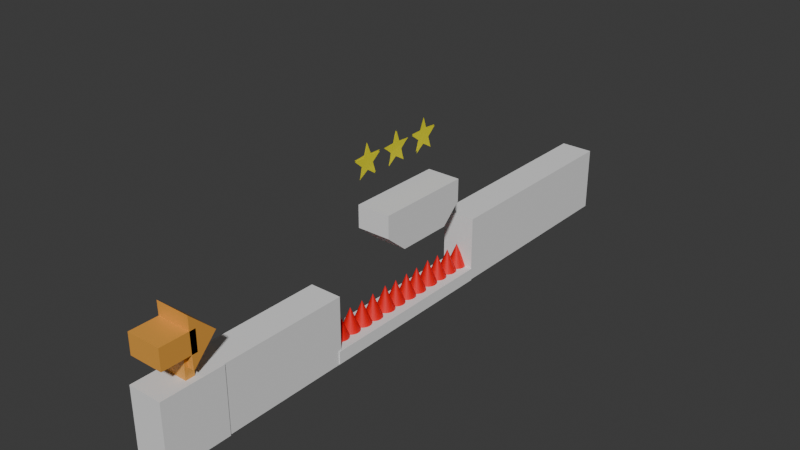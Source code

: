 # Source: Cenario.blend  (saved by Blender 4.4.30; exported with 4.5.12 LTS)
import bpy
from mathutils import Matrix  # noqa: F401  (used for matrix-valued properties, if any)

bpy.ops.wm.read_factory_settings(use_empty=True)
scene = bpy.context.scene
scene.name = 'Scene'

# ---- collections
col_collection = bpy.data.collections.new('Collection'); scene.collection.children.link(col_collection)

# ---- materials (node trees are filled in below, after node groups)
mat_material = bpy.data.materials.new('Material')
mat_material.alpha_threshold = 0.0
mat_material.preview_render_type = 'SHADERBALL'
mat_material.roughness = 0.5
mat_material.line_color = (0.0, 0.0, 0.0, 1.0)
mat_material_002 = bpy.data.materials.new('Material.002')
mat_materiais_003 = bpy.data.materials.new('Materiais.003')
mat_materiais_002 = bpy.data.materials.new('Materiais.002')

# ---- material node trees
mat_material.use_nodes = True; mat_material.node_tree.nodes.clear()
_N = mat_material.node_tree.nodes; _L = mat_material.node_tree.links
n0 = _N.new('ShaderNodeOutputMaterial'); n0.name = 'Material Output'; n0.location = (300, 300)
n1 = _N.new('ShaderNodeBsdfPrincipled'); n1.name = 'Principled BSDF'; n1.location = (10, 300)
n1.inputs[0].default_value = (0.0381, 0.8003, 0.05162, 1.0)
n1.inputs[2].default_value = 1.0
n1.inputs[3].default_value = 1.45
_L.new(n1.outputs[0], n0.inputs[0])
n0.is_active_output = True
mat_material_002.use_nodes = True; mat_material_002.node_tree.nodes.clear()
_N = mat_material_002.node_tree.nodes; _L = mat_material_002.node_tree.links
n0 = _N.new('ShaderNodeBsdfPrincipled'); n0.name = 'Principled BSDF'; n0.location = (10, 300)
n0.inputs[0].default_value = (0.8001, 0.7414, 0.0, 1.0)
n0.inputs[2].default_value = 1.0
n1 = _N.new('ShaderNodeOutputMaterial'); n1.name = 'Material Output'; n1.location = (300, 300)
_L.new(n0.outputs[0], n1.inputs[0])
n1.is_active_output = True
mat_materiais_003.use_nodes = True; mat_materiais_003.node_tree.nodes.clear()
_N = mat_materiais_003.node_tree.nodes; _L = mat_materiais_003.node_tree.links
n0 = _N.new('ShaderNodeBsdfPrincipled'); n0.name = 'BSDF - Pré-fundamentado'; n0.location = (10, 300)
n0.inputs[0].default_value = (0.8001, 0.0, 0.003482, 1.0)
n1 = _N.new('ShaderNodeOutputMaterial'); n1.name = 'Saída de material'; n1.location = (300, 300)
_L.new(n0.outputs[0], n1.inputs[0])
n1.is_active_output = True
mat_materiais_002.use_nodes = True; mat_materiais_002.node_tree.nodes.clear()
_N = mat_materiais_002.node_tree.nodes; _L = mat_materiais_002.node_tree.links
n0 = _N.new('ShaderNodeBsdfPrincipled'); n0.name = 'BSDF - Pré-fundamentado'; n0.location = (10, 300)
n0.inputs[0].default_value = (0.801, 0.3628, 0.05971, 1.0)
n1 = _N.new('ShaderNodeOutputMaterial'); n1.name = 'Saída de material'; n1.location = (300, 300)
_L.new(n0.outputs[0], n1.inputs[0])
n1.is_active_output = True

# ---- world
world_world = bpy.data.worlds.new('World'); scene.world = world_world
world_world.use_nodes = True; world_world.node_tree.nodes.clear()
_N = world_world.node_tree.nodes; _L = world_world.node_tree.links
n0 = _N.new('ShaderNodeOutputWorld'); n0.name = 'World Output'; n0.location = (300, 300)
n1 = _N.new('ShaderNodeBackground'); n1.name = 'Background'; n1.location = (10, 300)
n1.inputs[0].default_value = (0.05088, 0.05088, 0.05088, 1.0)
_L.new(n1.outputs[0], n0.inputs[0])
n0.is_active_output = True
world_world.color = (0.05088, 0.05088, 0.05088)
world_world.sun_shadow_jitter_overblur = 0.0

# ---- meshes
me_cube_009 = bpy.data.meshes.new('Cube.009')
me_cube_009.from_pydata([(-0.9918, 1.932, -0.8438)], [], [])
_uv = me_cube_009.uv_layers.new(name='UVMap')
_uv.uv.foreach_set('vector', [])
me_cube_009.materials.append(mat_material)
me_cube_009.update()
me_cubo_003 = bpy.data.meshes.new('Cubo.003')
me_cubo_003.from_pydata([(-1.0, -1.0, -1.0), (-1.0, -1.0, 0.8052), (-1.0, 1.0, -1.0), (-1.0, 1.0, 0.8052), (1.0, -1.0, -1.0), (1.0, -1.0, 0.8052), (1.0, 1.0, -1.0), (1.0, 1.0, 0.8052), (-0.9336, 1.0, -0.9981), (-0.9336, 5.108, -0.9981), (0.9441, 1.0, -0.9981), (0.9441, 5.108, -0.9981), (-0.9336, 1.0, 0.8021), (-0.9336, 5.108, 0.8021), (0.9441, 1.0, 0.8021), (0.9441, 5.108, 0.8021), (-0.9785, 17.81, 0.81), (-0.9785, 17.81, -0.9682), (-0.9785, 11.03, 0.81), (-0.9785, 11.03, -0.9682), (0.9673, 17.81, 0.81), (0.9673, 17.81, -0.9682), (0.9673, 11.03, 0.81), (0.9673, 11.03, -0.9682)], [], [(0, 1, 3, 2), (2, 3, 7, 6), (6, 7, 5, 4), (4, 5, 1, 0), (2, 6, 4, 0), (7, 3, 1, 5), (8, 9, 11, 10), (10, 11, 15, 14), (14, 15, 13, 12), (12, 13, 9, 8), (10, 14, 12, 8), (15, 11, 9, 13), (16, 17, 19, 18), (18, 19, 23, 22), (22, 23, 21, 20), (20, 21, 17, 16), (18, 22, 20, 16), (23, 19, 17, 21)])
_uv = me_cubo_003.uv_layers.new(name='Mapa UV')
_uv.uv.foreach_set('vector', [0.375, 0.0, 0.625, 0.0, 0.625, 0.25, 0.375, 0.25, 0.375, 0.25, 0.625, 0.25, 0.625, 0.5, 0.375, 0.5, 0.375, 0.5, 0.625, 0.5, 0.625, 0.75, 0.375, 0.75, 0.375, 0.75, 0.625, 0.75, 0.625, 1.0, 0.375, 1.0, 0.125, 0.5, 0.375, 0.5, 0.375, 0.75, 0.125, 0.75, 0.625, 0.5, 0.875, 0.5, 0.875, 0.75, 0.625, 0.75, 0.375, 0.0, 0.625, 0.0, 0.625, 0.25, 0.375, 0.25, 0.375, 0.25, 0.625, 0.25, 0.625, 0.5, 0.375, 0.5, 0.375, 0.5, 0.625, 0.5, 0.625, 0.75, 0.375, 0.75, 0.375, 0.75, 0.625, 0.75, 0.625, 1.0, 0.375, 1.0, 0.125, 0.5, 0.375, 0.5, 0.375, 0.75, 0.125, 0.75, 0.625, 0.5, 0.875, 0.5, 0.875, 0.75, 0.625, 0.75, 0.375, 0.0, 0.625, 0.0, 0.625, 0.25, 0.375, 0.25, 0.375, 0.25, 0.625, 0.25, 0.625, 0.5, 0.375, 0.5, 0.375, 0.5, 0.625, 0.5, 0.625, 0.75, 0.375, 0.75, 0.375, 0.75, 0.625, 0.75, 0.625, 1.0, 0.375, 1.0, 0.125, 0.5, 0.375, 0.5, 0.375, 0.75, 0.125, 0.75, 0.625, 0.5, 0.875, 0.5, 0.875, 0.75, 0.625, 0.75])
me_cubo_003.update()
me_c_rculo_001 = bpy.data.meshes.new('Círculo.001')
me_c_rculo_001.from_pydata([], [], [])
_uv = me_c_rculo_001.uv_layers.new(name='Mapa UV')
_uv.uv.foreach_set('vector', [])
me_c_rculo_001.update()
me_c_rculo_003 = bpy.data.meshes.new('Círculo.003')
me_c_rculo_003.from_pydata([(-1.414e-06, 2.263e-09, 1.242e-06), (-0.04092, 0.9524, 0.3022), (-0.04811, 0.2288, 0.3552), (-0.1342, 0.00429, 0.9909), (-0.04406, -0.2702, 0.3254), (-0.04202, -0.9497, 0.3103), (0.02087, -0.3958, -0.1541), (0.1082, -0.5913, -0.7992), (0.05696, 0.02562, -0.4206), (0.1089, 0.5843, -0.8042), (0.01433, 0.4116, -0.1058)], [], [(0, 1, 2), (0, 2, 3), (0, 3, 4), (0, 4, 5), (0, 5, 6), (0, 6, 7), (0, 7, 8), (0, 8, 9), (0, 9, 10), (0, 10, 1)])
_uv = me_c_rculo_003.uv_layers.new(name='Mapa UV')
_uv.uv.foreach_set('vector', [0.5, 0.5, 0.5, 1.0, 0.2061, 0.9045, 0.5, 0.5, 0.2061, 0.9045, 0.02447, 0.6545, 0.5, 0.5, 0.02447, 0.6545, 0.02447, 0.3455, 0.5, 0.5, 0.02447, 0.3455, 0.2061, 0.09549, 0.5, 0.5, 0.2061, 0.09549, 0.5, 0.0, 0.5, 0.5, 0.5, 0.0, 0.7939, 0.09549, 0.5, 0.5, 0.7939, 0.09549, 0.9755, 0.3455, 0.5, 0.5, 0.9755, 0.3455, 0.9755, 0.6545, 0.5, 0.5, 0.9755, 0.6545, 0.7939, 0.9045, 0.5, 0.5, 0.7939, 0.9045, 0.5, 1.0])
me_c_rculo_003.materials.append(mat_material_002)
me_c_rculo_003.update()
me_cubo_010 = bpy.data.meshes.new('Cubo.010')
me_cubo_010.from_pydata([(1.357, 2.966, 0.2978), (1.357, 2.966, -1.022), (1.357, -2.805, 0.2978), (1.357, -2.805, -1.022), (-0.6432, 2.966, 0.2978), (0.5668, -2.298, -1.489), (-0.6432, 2.966, -1.022), (-0.6432, -2.805, 0.2978), (0.5668, -2.298, -1.489), (-0.6432, -2.805, -1.022)], [(5, 8)], [(0, 4, 7, 2), (3, 2, 7, 9), (1, 0, 2, 3), (6, 4, 0, 1), (9, 7, 4, 6), (6, 1, 3, 9)])
_uv = me_cubo_010.uv_layers.new(name='Mapa UV')
_uv.uv.foreach_set('vector', [0.375, 0.0, 0.625, 0.0, 0.625, 0.25, 0.375, 0.25, 0.375, 0.25, 0.625, 0.25, 0.625, 0.5, 0.375, 0.5, 0.375, 0.5, 0.625, 0.5, 0.625, 0.75, 0.375, 0.75, 0.375, 0.75, 0.625, 0.75, 0.625, 1.0, 0.375, 1.0, 0.125, 0.5, 0.375, 0.5, 0.375, 0.75, 0.125, 0.75, 0.625, 0.5, 0.875, 0.5, 0.875, 0.75, 0.625, 0.75])
me_cubo_010.update()
me_c_rculo_009 = bpy.data.meshes.new('Círculo.009')
me_c_rculo_009.from_pydata([(-1.414e-06, 2.263e-09, 1.242e-06), (-0.04092, 0.9524, 0.3022), (-0.04811, 0.2288, 0.3552), (-0.1342, 0.00429, 0.9909), (-0.04406, -0.2702, 0.3254), (-0.04202, -0.9497, 0.3103), (0.02087, -0.3958, -0.1541), (0.1082, -0.5913, -0.7992), (0.05696, 0.02562, -0.4206), (0.1089, 0.5843, -0.8042), (0.01433, 0.4116, -0.1058)], [], [(0, 1, 2), (0, 2, 3), (0, 3, 4), (0, 4, 5), (0, 5, 6), (0, 6, 7), (0, 7, 8), (0, 8, 9), (0, 9, 10), (0, 10, 1)])
_uv = me_c_rculo_009.uv_layers.new(name='Mapa UV')
_uv.uv.foreach_set('vector', [0.5, 0.5, 0.5, 1.0, 0.2061, 0.9045, 0.5, 0.5, 0.2061, 0.9045, 0.02447, 0.6545, 0.5, 0.5, 0.02447, 0.6545, 0.02447, 0.3455, 0.5, 0.5, 0.02447, 0.3455, 0.2061, 0.09549, 0.5, 0.5, 0.2061, 0.09549, 0.5, 0.0, 0.5, 0.5, 0.5, 0.0, 0.7939, 0.09549, 0.5, 0.5, 0.7939, 0.09549, 0.9755, 0.3455, 0.5, 0.5, 0.9755, 0.3455, 0.9755, 0.6545, 0.5, 0.5, 0.9755, 0.6545, 0.7939, 0.9045, 0.5, 0.5, 0.7939, 0.9045, 0.5, 1.0])
me_c_rculo_009.materials.append(mat_material_002)
me_c_rculo_009.update()
me_c_rculo_010 = bpy.data.meshes.new('Círculo.010')
me_c_rculo_010.from_pydata([(-1.414e-06, 2.263e-09, 1.242e-06), (-0.04092, 0.9524, 0.3022), (-0.04811, 0.2288, 0.3552), (-0.1342, 0.00429, 0.9909), (-0.04406, -0.2702, 0.3254), (-0.04202, -0.9497, 0.3103), (0.02087, -0.3958, -0.1541), (0.1082, -0.5913, -0.7992), (0.05696, 0.02562, -0.4206), (0.1089, 0.5843, -0.8042), (0.01433, 0.4116, -0.1058)], [], [(0, 1, 2), (0, 2, 3), (0, 3, 4), (0, 4, 5), (0, 5, 6), (0, 6, 7), (0, 7, 8), (0, 8, 9), (0, 9, 10), (0, 10, 1)])
_uv = me_c_rculo_010.uv_layers.new(name='Mapa UV')
_uv.uv.foreach_set('vector', [0.5, 0.5, 0.5, 1.0, 0.2061, 0.9045, 0.5, 0.5, 0.2061, 0.9045, 0.02447, 0.6545, 0.5, 0.5, 0.02447, 0.6545, 0.02447, 0.3455, 0.5, 0.5, 0.02447, 0.3455, 0.2061, 0.09549, 0.5, 0.5, 0.2061, 0.09549, 0.5, 0.0, 0.5, 0.5, 0.5, 0.0, 0.7939, 0.09549, 0.5, 0.5, 0.7939, 0.09549, 0.9755, 0.3455, 0.5, 0.5, 0.9755, 0.3455, 0.9755, 0.6545, 0.5, 0.5, 0.9755, 0.6545, 0.7939, 0.9045, 0.5, 0.5, 0.7939, 0.9045, 0.5, 1.0])
me_c_rculo_010.materials.append(mat_material_002)
me_c_rculo_010.update()
me_cubo_013 = bpy.data.meshes.new('Cubo.013')
me_cubo_013.from_pydata([(-1.0, -6.174, 0.2543), (-1.0, -6.174, 1.0), (-1.0, 4.902, 0.2543), (-1.0, 4.902, 1.0), (1.0, -6.174, 0.2543), (1.0, -6.174, 1.0), (1.0, 4.902, 0.2543), (1.0, 4.902, 1.0), (-0.1148, -5.342, 1.017), (-0.2251, -5.308, 1.017), (-0.3268, -5.254, 1.017), (-0.416, -5.181, 1.017), (-0.4891, -5.092, 1.017), (-0.5435, -4.99, 1.017), (-0.577, -4.88, 1.017), (-0.5883, -4.765, 1.017), (-0.577, -4.65, 1.017), (-0.5435, -4.54, 1.017), (-0.4891, -4.438, 1.017), (-0.416, -4.349, 1.017), (-0.3268, -4.276, 1.017), (-0.2251, -4.221, 1.017), (-0.1148, -4.188, 1.017)], [(8, 9), (9, 10), (10, 11), (11, 12), (12, 13), (13, 14), (14, 15), (15, 16), (16, 17), (17, 18), (18, 19), (19, 20), (20, 21), (21, 22)], [(0, 1, 3, 2), (2, 3, 7, 6), (6, 7, 5, 4), (4, 5, 1, 0), (2, 6, 4, 0), (7, 3, 1, 5)])
_uv = me_cubo_013.uv_layers.new(name='Mapa UV')
_uv.uv.foreach_set('vector', [0.375, 0.0, 0.625, 0.0, 0.625, 0.25, 0.375, 0.25, 0.375, 0.25, 0.625, 0.25, 0.625, 0.5, 0.375, 0.5, 0.375, 0.5, 0.625, 0.5, 0.625, 0.75, 0.375, 0.75, 0.375, 0.75, 0.625, 0.75, 0.625, 1.0, 0.375, 1.0, 0.125, 0.5, 0.375, 0.5, 0.375, 0.75, 0.125, 0.75, 0.625, 0.5, 0.875, 0.5, 0.875, 0.75, 0.625, 0.75])
me_cubo_013.update()
me_cone = bpy.data.meshes.new('Cone')
me_cone.from_pydata([(-1.594e-08, 0.3902, -0.9764), (0.1192, 0.3784, -0.9764), (0.2338, 0.3437, -0.9764), (0.3395, 0.2872, -0.9764), (0.4321, 0.2112, -0.9764), (0.508, 0.1186, -0.9764), (0.5645, 0.013, -0.9764), (0.5993, -0.1016, -0.9764), (0.611, -0.2208, -0.9764), (0.5993, -0.34, -0.9764), (0.5645, -0.4547, -0.9764), (0.508, -0.5603, -0.9764), (0.4321, -0.6529, -0.9764), (0.3395, -0.7289, -0.9764), (0.2338, -0.7853, -0.9764), (0.1192, -0.8201, -0.9764), (-1.594e-08, -0.8318, -0.9764), (-0.1192, -0.8201, -0.9764), (-0.2338, -0.7853, -0.9764), (-0.3395, -0.7289, -0.9764), (-0.4321, -0.6529, -0.9764), (-0.508, -0.5603, -0.9764), (-0.5645, -0.4547, -0.9764), (-0.5993, -0.34, -0.9764), (-0.611, -0.2208, -0.9764), (-0.5993, -0.1016, -0.9764), (-0.5645, 0.013, -0.9764), (-0.508, 0.1186, -0.9764), (-0.4321, 0.2112, -0.9764), (-0.3395, 0.2872, -0.9764), (-0.2338, 0.3437, -0.9764), (-0.1192, 0.3784, -0.9764), (-1.594e-08, -0.2208, 0.5455)], [], [(0, 32, 1), (1, 32, 2), (2, 32, 3), (3, 32, 4), (4, 32, 5), (5, 32, 6), (6, 32, 7), (7, 32, 8), (8, 32, 9), (9, 32, 10), (10, 32, 11), (11, 32, 12), (12, 32, 13), (13, 32, 14), (14, 32, 15), (15, 32, 16), (16, 32, 17), (17, 32, 18), (18, 32, 19), (19, 32, 20), (20, 32, 21), (21, 32, 22), (22, 32, 23), (23, 32, 24), (24, 32, 25), (25, 32, 26), (26, 32, 27), (27, 32, 28), (28, 32, 29), (29, 32, 30), (0, 1, 2, 3, 4, 5, 6, 7, 8, 9, 10, 11, 12, 13, 14, 15, 16, 17, 18, 19, 20, 21, 22, 23, 24, 25, 26, 27, 28, 29, 30, 31), (30, 32, 31), (31, 32, 0)])
_uv = me_cone.uv_layers.new(name='Mapa UV')
_uv.uv.foreach_set('vector', [0.25, 0.49, 0.25, 0.25, 0.2968, 0.4854, 0.2968, 0.4854, 0.25, 0.25, 0.3418, 0.4717, 0.3418, 0.4717, 0.25, 0.25, 0.3833, 0.4496, 0.3833, 0.4496, 0.25, 0.25, 0.4197, 0.4197, 0.4197, 0.4197, 0.25, 0.25, 0.4496, 0.3833, 0.4496, 0.3833, 0.25, 0.25, 0.4717, 0.3418, 0.4717, 0.3418, 0.25, 0.25, 0.4854, 0.2968, 0.4854, 0.2968, 0.25, 0.25, 0.49, 0.25, 0.49, 0.25, 0.25, 0.25, 0.4854, 0.2032, 0.4854, 0.2032, 0.25, 0.25, 0.4717, 0.1582, 0.4717, 0.1582, 0.25, 0.25, 0.4496, 0.1167, 0.4496, 0.1167, 0.25, 0.25, 0.4197, 0.08029, 0.4197, 0.08029, 0.25, 0.25, 0.3833, 0.05045, 0.3833, 0.05045, 0.25, 0.25, 0.3418, 0.02827, 0.3418, 0.02827, 0.25, 0.25, 0.2968, 0.01461, 0.2968, 0.01461, 0.25, 0.25, 0.25, 0.01, 0.25, 0.01, 0.25, 0.25, 0.2032, 0.01461, 0.2032, 0.01461, 0.25, 0.25, 0.1582, 0.02827, 0.1582, 0.02827, 0.25, 0.25, 0.1167, 0.05045, 0.1167, 0.05045, 0.25, 0.25, 0.08029, 0.08029, 0.08029, 0.08029, 0.25, 0.25, 0.05045, 0.1167, 0.05045, 0.1167, 0.25, 0.25, 0.02827, 0.1582, 0.02827, 0.1582, 0.25, 0.25, 0.01461, 0.2032, 0.01461, 0.2032, 0.25, 0.25, 0.01, 0.25, 0.01, 0.25, 0.25, 0.25, 0.01461, 0.2968, 0.01461, 0.2968, 0.25, 0.25, 0.02827, 0.3418, 0.02827, 0.3418, 0.25, 0.25, 0.05045, 0.3833, 0.05045, 0.3833, 0.25, 0.25, 0.08029, 0.4197, 0.08029, 0.4197, 0.25, 0.25, 0.1167, 0.4496, 0.1167, 0.4496, 0.25, 0.25, 0.1582, 0.4717, 0.75, 0.49, 0.7968, 0.4854, 0.8418, 0.4717, 0.8833, 0.4496, 0.9197, 0.4197, 0.9496, 0.3833, 0.9717, 0.3418, 0.9854, 0.2968, 0.99, 0.25, 0.9854, 0.2032, 0.9717, 0.1582, 0.9496, 0.1167, 0.9197, 0.08029, 0.8833, 0.05045, 0.8418, 0.02827, 0.7968, 0.01461, 0.75, 0.01, 0.7032, 0.01461, 0.6582, 0.02827, 0.6167, 0.05045, 0.5803, 0.08029, 0.5504, 0.1167, 0.5283, 0.1582, 0.5146, 0.2032, 0.51, 0.25, 0.5146, 0.2968, 0.5283, 0.3418, 0.5504, 0.3833, 0.5803, 0.4197, 0.6167, 0.4496, 0.6582, 0.4717, 0.7032, 0.4854, 0.1582, 0.4717, 0.25, 0.25, 0.2032, 0.4854, 0.2032, 0.4854, 0.25, 0.25, 0.25, 0.49])
me_cone.materials.append(mat_materiais_003)
me_cone.update()
me_cone_001 = bpy.data.meshes.new('Cone.001')
me_cone_001.from_pydata([(-1.594e-08, 0.3902, -0.9764), (0.1192, 0.3784, -0.9764), (0.2338, 0.3437, -0.9764), (0.3395, 0.2872, -0.9764), (0.4321, 0.2112, -0.9764), (0.508, 0.1186, -0.9764), (0.5645, 0.013, -0.9764), (0.5993, -0.1016, -0.9764), (0.611, -0.2208, -0.9764), (0.5993, -0.34, -0.9764), (0.5645, -0.4547, -0.9764), (0.508, -0.5603, -0.9764), (0.4321, -0.6529, -0.9764), (0.3395, -0.7289, -0.9764), (0.2338, -0.7853, -0.9764), (0.1192, -0.8201, -0.9764), (-1.594e-08, -0.8318, -0.9764), (-0.1192, -0.8201, -0.9764), (-0.2338, -0.7853, -0.9764), (-0.3395, -0.7289, -0.9764), (-0.4321, -0.6529, -0.9764), (-0.508, -0.5603, -0.9764), (-0.5645, -0.4547, -0.9764), (-0.5993, -0.34, -0.9764), (-0.611, -0.2208, -0.9764), (-0.5993, -0.1016, -0.9764), (-0.5645, 0.013, -0.9764), (-0.508, 0.1186, -0.9764), (-0.4321, 0.2112, -0.9764), (-0.3395, 0.2872, -0.9764), (-0.2338, 0.3437, -0.9764), (-0.1192, 0.3784, -0.9764), (-1.594e-08, -0.2208, 0.5455)], [], [(0, 32, 1), (1, 32, 2), (2, 32, 3), (3, 32, 4), (4, 32, 5), (5, 32, 6), (6, 32, 7), (7, 32, 8), (8, 32, 9), (9, 32, 10), (10, 32, 11), (11, 32, 12), (12, 32, 13), (13, 32, 14), (14, 32, 15), (15, 32, 16), (16, 32, 17), (17, 32, 18), (18, 32, 19), (19, 32, 20), (20, 32, 21), (21, 32, 22), (22, 32, 23), (23, 32, 24), (24, 32, 25), (25, 32, 26), (26, 32, 27), (27, 32, 28), (28, 32, 29), (29, 32, 30), (0, 1, 2, 3, 4, 5, 6, 7, 8, 9, 10, 11, 12, 13, 14, 15, 16, 17, 18, 19, 20, 21, 22, 23, 24, 25, 26, 27, 28, 29, 30, 31), (30, 32, 31), (31, 32, 0)])
_uv = me_cone_001.uv_layers.new(name='Mapa UV')
_uv.uv.foreach_set('vector', [0.25, 0.49, 0.25, 0.25, 0.2968, 0.4854, 0.2968, 0.4854, 0.25, 0.25, 0.3418, 0.4717, 0.3418, 0.4717, 0.25, 0.25, 0.3833, 0.4496, 0.3833, 0.4496, 0.25, 0.25, 0.4197, 0.4197, 0.4197, 0.4197, 0.25, 0.25, 0.4496, 0.3833, 0.4496, 0.3833, 0.25, 0.25, 0.4717, 0.3418, 0.4717, 0.3418, 0.25, 0.25, 0.4854, 0.2968, 0.4854, 0.2968, 0.25, 0.25, 0.49, 0.25, 0.49, 0.25, 0.25, 0.25, 0.4854, 0.2032, 0.4854, 0.2032, 0.25, 0.25, 0.4717, 0.1582, 0.4717, 0.1582, 0.25, 0.25, 0.4496, 0.1167, 0.4496, 0.1167, 0.25, 0.25, 0.4197, 0.08029, 0.4197, 0.08029, 0.25, 0.25, 0.3833, 0.05045, 0.3833, 0.05045, 0.25, 0.25, 0.3418, 0.02827, 0.3418, 0.02827, 0.25, 0.25, 0.2968, 0.01461, 0.2968, 0.01461, 0.25, 0.25, 0.25, 0.01, 0.25, 0.01, 0.25, 0.25, 0.2032, 0.01461, 0.2032, 0.01461, 0.25, 0.25, 0.1582, 0.02827, 0.1582, 0.02827, 0.25, 0.25, 0.1167, 0.05045, 0.1167, 0.05045, 0.25, 0.25, 0.08029, 0.08029, 0.08029, 0.08029, 0.25, 0.25, 0.05045, 0.1167, 0.05045, 0.1167, 0.25, 0.25, 0.02827, 0.1582, 0.02827, 0.1582, 0.25, 0.25, 0.01461, 0.2032, 0.01461, 0.2032, 0.25, 0.25, 0.01, 0.25, 0.01, 0.25, 0.25, 0.25, 0.01461, 0.2968, 0.01461, 0.2968, 0.25, 0.25, 0.02827, 0.3418, 0.02827, 0.3418, 0.25, 0.25, 0.05045, 0.3833, 0.05045, 0.3833, 0.25, 0.25, 0.08029, 0.4197, 0.08029, 0.4197, 0.25, 0.25, 0.1167, 0.4496, 0.1167, 0.4496, 0.25, 0.25, 0.1582, 0.4717, 0.75, 0.49, 0.7968, 0.4854, 0.8418, 0.4717, 0.8833, 0.4496, 0.9197, 0.4197, 0.9496, 0.3833, 0.9717, 0.3418, 0.9854, 0.2968, 0.99, 0.25, 0.9854, 0.2032, 0.9717, 0.1582, 0.9496, 0.1167, 0.9197, 0.08029, 0.8833, 0.05045, 0.8418, 0.02827, 0.7968, 0.01461, 0.75, 0.01, 0.7032, 0.01461, 0.6582, 0.02827, 0.6167, 0.05045, 0.5803, 0.08029, 0.5504, 0.1167, 0.5283, 0.1582, 0.5146, 0.2032, 0.51, 0.25, 0.5146, 0.2968, 0.5283, 0.3418, 0.5504, 0.3833, 0.5803, 0.4197, 0.6167, 0.4496, 0.6582, 0.4717, 0.7032, 0.4854, 0.1582, 0.4717, 0.25, 0.25, 0.2032, 0.4854, 0.2032, 0.4854, 0.25, 0.25, 0.25, 0.49])
me_cone_001.materials.append(mat_materiais_003)
me_cone_001.update()
me_cone_002 = bpy.data.meshes.new('Cone.002')
me_cone_002.from_pydata([(-1.594e-08, 0.3902, -0.9764), (0.1192, 0.3784, -0.9764), (0.2338, 0.3437, -0.9764), (0.3395, 0.2872, -0.9764), (0.4321, 0.2112, -0.9764), (0.508, 0.1186, -0.9764), (0.5645, 0.013, -0.9764), (0.5993, -0.1016, -0.9764), (0.611, -0.2208, -0.9764), (0.5993, -0.34, -0.9764), (0.5645, -0.4547, -0.9764), (0.508, -0.5603, -0.9764), (0.4321, -0.6529, -0.9764), (0.3395, -0.7289, -0.9764), (0.2338, -0.7853, -0.9764), (0.1192, -0.8201, -0.9764), (-1.594e-08, -0.8318, -0.9764), (-0.1192, -0.8201, -0.9764), (-0.2338, -0.7853, -0.9764), (-0.3395, -0.7289, -0.9764), (-0.4321, -0.6529, -0.9764), (-0.508, -0.5603, -0.9764), (-0.5645, -0.4547, -0.9764), (-0.5993, -0.34, -0.9764), (-0.611, -0.2208, -0.9764), (-0.5993, -0.1016, -0.9764), (-0.5645, 0.013, -0.9764), (-0.508, 0.1186, -0.9764), (-0.4321, 0.2112, -0.9764), (-0.3395, 0.2872, -0.9764), (-0.2338, 0.3437, -0.9764), (-0.1192, 0.3784, -0.9764), (-1.594e-08, -0.2208, 0.5455)], [], [(0, 32, 1), (1, 32, 2), (2, 32, 3), (3, 32, 4), (4, 32, 5), (5, 32, 6), (6, 32, 7), (7, 32, 8), (8, 32, 9), (9, 32, 10), (10, 32, 11), (11, 32, 12), (12, 32, 13), (13, 32, 14), (14, 32, 15), (15, 32, 16), (16, 32, 17), (17, 32, 18), (18, 32, 19), (19, 32, 20), (20, 32, 21), (21, 32, 22), (22, 32, 23), (23, 32, 24), (24, 32, 25), (25, 32, 26), (26, 32, 27), (27, 32, 28), (28, 32, 29), (29, 32, 30), (0, 1, 2, 3, 4, 5, 6, 7, 8, 9, 10, 11, 12, 13, 14, 15, 16, 17, 18, 19, 20, 21, 22, 23, 24, 25, 26, 27, 28, 29, 30, 31), (30, 32, 31), (31, 32, 0)])
_uv = me_cone_002.uv_layers.new(name='Mapa UV')
_uv.uv.foreach_set('vector', [0.25, 0.49, 0.25, 0.25, 0.2968, 0.4854, 0.2968, 0.4854, 0.25, 0.25, 0.3418, 0.4717, 0.3418, 0.4717, 0.25, 0.25, 0.3833, 0.4496, 0.3833, 0.4496, 0.25, 0.25, 0.4197, 0.4197, 0.4197, 0.4197, 0.25, 0.25, 0.4496, 0.3833, 0.4496, 0.3833, 0.25, 0.25, 0.4717, 0.3418, 0.4717, 0.3418, 0.25, 0.25, 0.4854, 0.2968, 0.4854, 0.2968, 0.25, 0.25, 0.49, 0.25, 0.49, 0.25, 0.25, 0.25, 0.4854, 0.2032, 0.4854, 0.2032, 0.25, 0.25, 0.4717, 0.1582, 0.4717, 0.1582, 0.25, 0.25, 0.4496, 0.1167, 0.4496, 0.1167, 0.25, 0.25, 0.4197, 0.08029, 0.4197, 0.08029, 0.25, 0.25, 0.3833, 0.05045, 0.3833, 0.05045, 0.25, 0.25, 0.3418, 0.02827, 0.3418, 0.02827, 0.25, 0.25, 0.2968, 0.01461, 0.2968, 0.01461, 0.25, 0.25, 0.25, 0.01, 0.25, 0.01, 0.25, 0.25, 0.2032, 0.01461, 0.2032, 0.01461, 0.25, 0.25, 0.1582, 0.02827, 0.1582, 0.02827, 0.25, 0.25, 0.1167, 0.05045, 0.1167, 0.05045, 0.25, 0.25, 0.08029, 0.08029, 0.08029, 0.08029, 0.25, 0.25, 0.05045, 0.1167, 0.05045, 0.1167, 0.25, 0.25, 0.02827, 0.1582, 0.02827, 0.1582, 0.25, 0.25, 0.01461, 0.2032, 0.01461, 0.2032, 0.25, 0.25, 0.01, 0.25, 0.01, 0.25, 0.25, 0.25, 0.01461, 0.2968, 0.01461, 0.2968, 0.25, 0.25, 0.02827, 0.3418, 0.02827, 0.3418, 0.25, 0.25, 0.05045, 0.3833, 0.05045, 0.3833, 0.25, 0.25, 0.08029, 0.4197, 0.08029, 0.4197, 0.25, 0.25, 0.1167, 0.4496, 0.1167, 0.4496, 0.25, 0.25, 0.1582, 0.4717, 0.75, 0.49, 0.7968, 0.4854, 0.8418, 0.4717, 0.8833, 0.4496, 0.9197, 0.4197, 0.9496, 0.3833, 0.9717, 0.3418, 0.9854, 0.2968, 0.99, 0.25, 0.9854, 0.2032, 0.9717, 0.1582, 0.9496, 0.1167, 0.9197, 0.08029, 0.8833, 0.05045, 0.8418, 0.02827, 0.7968, 0.01461, 0.75, 0.01, 0.7032, 0.01461, 0.6582, 0.02827, 0.6167, 0.05045, 0.5803, 0.08029, 0.5504, 0.1167, 0.5283, 0.1582, 0.5146, 0.2032, 0.51, 0.25, 0.5146, 0.2968, 0.5283, 0.3418, 0.5504, 0.3833, 0.5803, 0.4197, 0.6167, 0.4496, 0.6582, 0.4717, 0.7032, 0.4854, 0.1582, 0.4717, 0.25, 0.25, 0.2032, 0.4854, 0.2032, 0.4854, 0.25, 0.25, 0.25, 0.49])
me_cone_002.materials.append(mat_materiais_003)
me_cone_002.update()
me_cone_003 = bpy.data.meshes.new('Cone.003')
me_cone_003.from_pydata([(-1.594e-08, 0.3902, -0.9764), (0.1192, 0.3784, -0.9764), (0.2338, 0.3437, -0.9764), (0.3395, 0.2872, -0.9764), (0.4321, 0.2112, -0.9764), (0.508, 0.1186, -0.9764), (0.5645, 0.013, -0.9764), (0.5993, -0.1016, -0.9764), (0.611, -0.2208, -0.9764), (0.5993, -0.34, -0.9764), (0.5645, -0.4547, -0.9764), (0.508, -0.5603, -0.9764), (0.4321, -0.6529, -0.9764), (0.3395, -0.7289, -0.9764), (0.2338, -0.7853, -0.9764), (0.1192, -0.8201, -0.9764), (-1.594e-08, -0.8318, -0.9764), (-0.1192, -0.8201, -0.9764), (-0.2338, -0.7853, -0.9764), (-0.3395, -0.7289, -0.9764), (-0.4321, -0.6529, -0.9764), (-0.508, -0.5603, -0.9764), (-0.5645, -0.4547, -0.9764), (-0.5993, -0.34, -0.9764), (-0.611, -0.2208, -0.9764), (-0.5993, -0.1016, -0.9764), (-0.5645, 0.013, -0.9764), (-0.508, 0.1186, -0.9764), (-0.4321, 0.2112, -0.9764), (-0.3395, 0.2872, -0.9764), (-0.2338, 0.3437, -0.9764), (-0.1192, 0.3784, -0.9764), (-1.594e-08, -0.2208, 0.5455)], [], [(0, 32, 1), (1, 32, 2), (2, 32, 3), (3, 32, 4), (4, 32, 5), (5, 32, 6), (6, 32, 7), (7, 32, 8), (8, 32, 9), (9, 32, 10), (10, 32, 11), (11, 32, 12), (12, 32, 13), (13, 32, 14), (14, 32, 15), (15, 32, 16), (16, 32, 17), (17, 32, 18), (18, 32, 19), (19, 32, 20), (20, 32, 21), (21, 32, 22), (22, 32, 23), (23, 32, 24), (24, 32, 25), (25, 32, 26), (26, 32, 27), (27, 32, 28), (28, 32, 29), (29, 32, 30), (0, 1, 2, 3, 4, 5, 6, 7, 8, 9, 10, 11, 12, 13, 14, 15, 16, 17, 18, 19, 20, 21, 22, 23, 24, 25, 26, 27, 28, 29, 30, 31), (30, 32, 31), (31, 32, 0)])
_uv = me_cone_003.uv_layers.new(name='Mapa UV')
_uv.uv.foreach_set('vector', [0.25, 0.49, 0.25, 0.25, 0.2968, 0.4854, 0.2968, 0.4854, 0.25, 0.25, 0.3418, 0.4717, 0.3418, 0.4717, 0.25, 0.25, 0.3833, 0.4496, 0.3833, 0.4496, 0.25, 0.25, 0.4197, 0.4197, 0.4197, 0.4197, 0.25, 0.25, 0.4496, 0.3833, 0.4496, 0.3833, 0.25, 0.25, 0.4717, 0.3418, 0.4717, 0.3418, 0.25, 0.25, 0.4854, 0.2968, 0.4854, 0.2968, 0.25, 0.25, 0.49, 0.25, 0.49, 0.25, 0.25, 0.25, 0.4854, 0.2032, 0.4854, 0.2032, 0.25, 0.25, 0.4717, 0.1582, 0.4717, 0.1582, 0.25, 0.25, 0.4496, 0.1167, 0.4496, 0.1167, 0.25, 0.25, 0.4197, 0.08029, 0.4197, 0.08029, 0.25, 0.25, 0.3833, 0.05045, 0.3833, 0.05045, 0.25, 0.25, 0.3418, 0.02827, 0.3418, 0.02827, 0.25, 0.25, 0.2968, 0.01461, 0.2968, 0.01461, 0.25, 0.25, 0.25, 0.01, 0.25, 0.01, 0.25, 0.25, 0.2032, 0.01461, 0.2032, 0.01461, 0.25, 0.25, 0.1582, 0.02827, 0.1582, 0.02827, 0.25, 0.25, 0.1167, 0.05045, 0.1167, 0.05045, 0.25, 0.25, 0.08029, 0.08029, 0.08029, 0.08029, 0.25, 0.25, 0.05045, 0.1167, 0.05045, 0.1167, 0.25, 0.25, 0.02827, 0.1582, 0.02827, 0.1582, 0.25, 0.25, 0.01461, 0.2032, 0.01461, 0.2032, 0.25, 0.25, 0.01, 0.25, 0.01, 0.25, 0.25, 0.25, 0.01461, 0.2968, 0.01461, 0.2968, 0.25, 0.25, 0.02827, 0.3418, 0.02827, 0.3418, 0.25, 0.25, 0.05045, 0.3833, 0.05045, 0.3833, 0.25, 0.25, 0.08029, 0.4197, 0.08029, 0.4197, 0.25, 0.25, 0.1167, 0.4496, 0.1167, 0.4496, 0.25, 0.25, 0.1582, 0.4717, 0.75, 0.49, 0.7968, 0.4854, 0.8418, 0.4717, 0.8833, 0.4496, 0.9197, 0.4197, 0.9496, 0.3833, 0.9717, 0.3418, 0.9854, 0.2968, 0.99, 0.25, 0.9854, 0.2032, 0.9717, 0.1582, 0.9496, 0.1167, 0.9197, 0.08029, 0.8833, 0.05045, 0.8418, 0.02827, 0.7968, 0.01461, 0.75, 0.01, 0.7032, 0.01461, 0.6582, 0.02827, 0.6167, 0.05045, 0.5803, 0.08029, 0.5504, 0.1167, 0.5283, 0.1582, 0.5146, 0.2032, 0.51, 0.25, 0.5146, 0.2968, 0.5283, 0.3418, 0.5504, 0.3833, 0.5803, 0.4197, 0.6167, 0.4496, 0.6582, 0.4717, 0.7032, 0.4854, 0.1582, 0.4717, 0.25, 0.25, 0.2032, 0.4854, 0.2032, 0.4854, 0.25, 0.25, 0.25, 0.49])
me_cone_003.materials.append(mat_materiais_003)
me_cone_003.update()
me_cubo_014 = bpy.data.meshes.new('Cubo.014')
me_cubo_014.from_pydata([(-1.0, -1.0, -1.0), (-1.0, -1.0, 1.0), (-1.0, 1.0, -1.0), (-1.0, 1.0, 1.0), (1.0, -1.0, -1.0), (1.0, -1.0, 1.0), (1.0, 1.0, -1.0), (1.0, 1.0, 1.0), (-1.561, -6.61, 0.9897), (-1.561, -6.61, 2.595), (-1.561, 0.9869, 0.9897), (-1.561, 0.9869, 2.595), (1.561, -6.61, 0.9897), (1.561, -6.61, 2.595), (1.561, 0.9869, 0.9897), (1.561, 0.9869, 2.595), (-1.561, 5.157, 1.829), (-1.561, -0.06014, -0.1207), (-1.561, -0.3648, 3.671), (-1.561, -0.1871, -0.07836), (1.561, 5.157, 1.829), (1.561, -0.06014, -0.1207), (1.561, -0.3648, 3.671), (1.561, -0.1871, -0.07836)], [], [(0, 1, 3, 2), (2, 3, 7, 6), (6, 7, 5, 4), (4, 5, 1, 0), (2, 6, 4, 0), (7, 3, 1, 5), (8, 9, 11, 10), (10, 11, 15, 14), (14, 15, 13, 12), (12, 13, 9, 8), (10, 14, 12, 8), (15, 11, 9, 13), (16, 17, 19, 18), (18, 19, 23, 22), (22, 23, 21, 20), (20, 21, 17, 16), (18, 22, 20, 16), (23, 19, 17, 21)])
_uv = me_cubo_014.uv_layers.new(name='Mapa UV')
_uv.uv.foreach_set('vector', [0.375, 0.0, 0.625, 0.0, 0.625, 0.25, 0.375, 0.25, 0.375, 0.25, 0.625, 0.25, 0.625, 0.5, 0.375, 0.5, 0.375, 0.5, 0.625, 0.5, 0.625, 0.75, 0.375, 0.75, 0.375, 0.75, 0.625, 0.75, 0.625, 1.0, 0.375, 1.0, 0.125, 0.5, 0.375, 0.5, 0.375, 0.75, 0.125, 0.75, 0.625, 0.5, 0.875, 0.5, 0.875, 0.75, 0.625, 0.75, 0.375, 0.0, 0.625, 0.0, 0.625, 0.25, 0.375, 0.25, 0.375, 0.25, 0.625, 0.25, 0.625, 0.5, 0.375, 0.5, 0.375, 0.5, 0.625, 0.5, 0.625, 0.75, 0.375, 0.75, 0.375, 0.75, 0.625, 0.75, 0.625, 1.0, 0.375, 1.0, 0.125, 0.5, 0.375, 0.5, 0.375, 0.75, 0.125, 0.75, 0.625, 0.5, 0.875, 0.5, 0.875, 0.75, 0.625, 0.75, 0.375, 0.0, 0.625, 0.0, 0.625, 0.25, 0.375, 0.25, 0.375, 0.25, 0.625, 0.25, 0.625, 0.5, 0.375, 0.5, 0.375, 0.5, 0.625, 0.5, 0.625, 0.75, 0.375, 0.75, 0.375, 0.75, 0.625, 0.75, 0.625, 1.0, 0.375, 1.0, 0.125, 0.5, 0.375, 0.5, 0.375, 0.75, 0.125, 0.75, 0.625, 0.5, 0.875, 0.5, 0.875, 0.75, 0.625, 0.75])
me_cubo_014.materials.append(mat_materiais_002)
me_cubo_014.update()
me_cubo_001 = bpy.data.meshes.new('Cubo.001')
me_cubo_001.from_pydata([(1.357, 2.974, 0.9779), (1.357, 1.787, -0.09993), (1.357, -2.805, 0.9779), (1.357, -1.528, -0.09993), (-0.6432, 2.974, 0.9779), (0.5668, -2.298, -1.489), (-0.6432, 1.787, -0.09993), (-0.6432, -2.805, 0.9779), (0.5668, -2.298, -1.489), (-0.6432, -1.528, -0.09993)], [(5, 8)], [(0, 4, 7, 2), (3, 2, 7, 9), (1, 0, 2, 3), (6, 4, 0, 1), (9, 7, 4, 6), (6, 1, 3, 9)])
_uv = me_cubo_001.uv_layers.new(name='Mapa UV')
_uv.uv.foreach_set('vector', [0.375, 0.0, 0.625, 0.0, 0.625, 0.25, 0.375, 0.25, 0.375, 0.25, 0.625, 0.25, 0.625, 0.5, 0.375, 0.5, 0.375, 0.5, 0.625, 0.5, 0.625, 0.75, 0.375, 0.75, 0.375, 0.75, 0.625, 0.75, 0.625, 1.0, 0.375, 1.0, 0.125, 0.5, 0.375, 0.5, 0.375, 0.75, 0.125, 0.75, 0.625, 0.5, 0.875, 0.5, 0.875, 0.75, 0.625, 0.75])
me_cubo_001.update()
me_cone_004 = bpy.data.meshes.new('Cone.004')
me_cone_004.from_pydata([(-1.594e-08, 0.3902, -0.9764), (0.1192, 0.3784, -0.9764), (0.2338, 0.3437, -0.9764), (0.3395, 0.2872, -0.9764), (0.4321, 0.2112, -0.9764), (0.508, 0.1186, -0.9764), (0.5645, 0.013, -0.9764), (0.5993, -0.1016, -0.9764), (0.611, -0.2208, -0.9764), (0.5993, -0.34, -0.9764), (0.5645, -0.4547, -0.9764), (0.508, -0.5603, -0.9764), (0.4321, -0.6529, -0.9764), (0.3395, -0.7289, -0.9764), (0.2338, -0.7853, -0.9764), (0.1192, -0.8201, -0.9764), (-1.594e-08, -0.8318, -0.9764), (-0.1192, -0.8201, -0.9764), (-0.2338, -0.7853, -0.9764), (-0.3395, -0.7289, -0.9764), (-0.4321, -0.6529, -0.9764), (-0.508, -0.5603, -0.9764), (-0.5645, -0.4547, -0.9764), (-0.5993, -0.34, -0.9764), (-0.611, -0.2208, -0.9764), (-0.5993, -0.1016, -0.9764), (-0.5645, 0.013, -0.9764), (-0.508, 0.1186, -0.9764), (-0.4321, 0.2112, -0.9764), (-0.3395, 0.2872, -0.9764), (-0.2338, 0.3437, -0.9764), (-0.1192, 0.3784, -0.9764), (-1.594e-08, -0.2208, 0.5455)], [], [(0, 32, 1), (1, 32, 2), (2, 32, 3), (3, 32, 4), (4, 32, 5), (5, 32, 6), (6, 32, 7), (7, 32, 8), (8, 32, 9), (9, 32, 10), (10, 32, 11), (11, 32, 12), (12, 32, 13), (13, 32, 14), (14, 32, 15), (15, 32, 16), (16, 32, 17), (17, 32, 18), (18, 32, 19), (19, 32, 20), (20, 32, 21), (21, 32, 22), (22, 32, 23), (23, 32, 24), (24, 32, 25), (25, 32, 26), (26, 32, 27), (27, 32, 28), (28, 32, 29), (29, 32, 30), (0, 1, 2, 3, 4, 5, 6, 7, 8, 9, 10, 11, 12, 13, 14, 15, 16, 17, 18, 19, 20, 21, 22, 23, 24, 25, 26, 27, 28, 29, 30, 31), (30, 32, 31), (31, 32, 0)])
_uv = me_cone_004.uv_layers.new(name='Mapa UV')
_uv.uv.foreach_set('vector', [0.25, 0.49, 0.25, 0.25, 0.2968, 0.4854, 0.2968, 0.4854, 0.25, 0.25, 0.3418, 0.4717, 0.3418, 0.4717, 0.25, 0.25, 0.3833, 0.4496, 0.3833, 0.4496, 0.25, 0.25, 0.4197, 0.4197, 0.4197, 0.4197, 0.25, 0.25, 0.4496, 0.3833, 0.4496, 0.3833, 0.25, 0.25, 0.4717, 0.3418, 0.4717, 0.3418, 0.25, 0.25, 0.4854, 0.2968, 0.4854, 0.2968, 0.25, 0.25, 0.49, 0.25, 0.49, 0.25, 0.25, 0.25, 0.4854, 0.2032, 0.4854, 0.2032, 0.25, 0.25, 0.4717, 0.1582, 0.4717, 0.1582, 0.25, 0.25, 0.4496, 0.1167, 0.4496, 0.1167, 0.25, 0.25, 0.4197, 0.08029, 0.4197, 0.08029, 0.25, 0.25, 0.3833, 0.05045, 0.3833, 0.05045, 0.25, 0.25, 0.3418, 0.02827, 0.3418, 0.02827, 0.25, 0.25, 0.2968, 0.01461, 0.2968, 0.01461, 0.25, 0.25, 0.25, 0.01, 0.25, 0.01, 0.25, 0.25, 0.2032, 0.01461, 0.2032, 0.01461, 0.25, 0.25, 0.1582, 0.02827, 0.1582, 0.02827, 0.25, 0.25, 0.1167, 0.05045, 0.1167, 0.05045, 0.25, 0.25, 0.08029, 0.08029, 0.08029, 0.08029, 0.25, 0.25, 0.05045, 0.1167, 0.05045, 0.1167, 0.25, 0.25, 0.02827, 0.1582, 0.02827, 0.1582, 0.25, 0.25, 0.01461, 0.2032, 0.01461, 0.2032, 0.25, 0.25, 0.01, 0.25, 0.01, 0.25, 0.25, 0.25, 0.01461, 0.2968, 0.01461, 0.2968, 0.25, 0.25, 0.02827, 0.3418, 0.02827, 0.3418, 0.25, 0.25, 0.05045, 0.3833, 0.05045, 0.3833, 0.25, 0.25, 0.08029, 0.4197, 0.08029, 0.4197, 0.25, 0.25, 0.1167, 0.4496, 0.1167, 0.4496, 0.25, 0.25, 0.1582, 0.4717, 0.75, 0.49, 0.7968, 0.4854, 0.8418, 0.4717, 0.8833, 0.4496, 0.9197, 0.4197, 0.9496, 0.3833, 0.9717, 0.3418, 0.9854, 0.2968, 0.99, 0.25, 0.9854, 0.2032, 0.9717, 0.1582, 0.9496, 0.1167, 0.9197, 0.08029, 0.8833, 0.05045, 0.8418, 0.02827, 0.7968, 0.01461, 0.75, 0.01, 0.7032, 0.01461, 0.6582, 0.02827, 0.6167, 0.05045, 0.5803, 0.08029, 0.5504, 0.1167, 0.5283, 0.1582, 0.5146, 0.2032, 0.51, 0.25, 0.5146, 0.2968, 0.5283, 0.3418, 0.5504, 0.3833, 0.5803, 0.4197, 0.6167, 0.4496, 0.6582, 0.4717, 0.7032, 0.4854, 0.1582, 0.4717, 0.25, 0.25, 0.2032, 0.4854, 0.2032, 0.4854, 0.25, 0.25, 0.25, 0.49])
me_cone_004.materials.append(mat_materiais_003)
me_cone_004.update()
me_cone_005 = bpy.data.meshes.new('Cone.005')
me_cone_005.from_pydata([(-1.594e-08, 0.3902, -0.9764), (0.1192, 0.3784, -0.9764), (0.2338, 0.3437, -0.9764), (0.3395, 0.2872, -0.9764), (0.4321, 0.2112, -0.9764), (0.508, 0.1186, -0.9764), (0.5645, 0.013, -0.9764), (0.5993, -0.1016, -0.9764), (0.611, -0.2208, -0.9764), (0.5993, -0.34, -0.9764), (0.5645, -0.4547, -0.9764), (0.508, -0.5603, -0.9764), (0.4321, -0.6529, -0.9764), (0.3395, -0.7289, -0.9764), (0.2338, -0.7853, -0.9764), (0.1192, -0.8201, -0.9764), (-1.594e-08, -0.8318, -0.9764), (-0.1192, -0.8201, -0.9764), (-0.2338, -0.7853, -0.9764), (-0.3395, -0.7289, -0.9764), (-0.4321, -0.6529, -0.9764), (-0.508, -0.5603, -0.9764), (-0.5645, -0.4547, -0.9764), (-0.5993, -0.34, -0.9764), (-0.611, -0.2208, -0.9764), (-0.5993, -0.1016, -0.9764), (-0.5645, 0.013, -0.9764), (-0.508, 0.1186, -0.9764), (-0.4321, 0.2112, -0.9764), (-0.3395, 0.2872, -0.9764), (-0.2338, 0.3437, -0.9764), (-0.1192, 0.3784, -0.9764), (-1.594e-08, -0.2208, 0.5455)], [], [(0, 32, 1), (1, 32, 2), (2, 32, 3), (3, 32, 4), (4, 32, 5), (5, 32, 6), (6, 32, 7), (7, 32, 8), (8, 32, 9), (9, 32, 10), (10, 32, 11), (11, 32, 12), (12, 32, 13), (13, 32, 14), (14, 32, 15), (15, 32, 16), (16, 32, 17), (17, 32, 18), (18, 32, 19), (19, 32, 20), (20, 32, 21), (21, 32, 22), (22, 32, 23), (23, 32, 24), (24, 32, 25), (25, 32, 26), (26, 32, 27), (27, 32, 28), (28, 32, 29), (29, 32, 30), (0, 1, 2, 3, 4, 5, 6, 7, 8, 9, 10, 11, 12, 13, 14, 15, 16, 17, 18, 19, 20, 21, 22, 23, 24, 25, 26, 27, 28, 29, 30, 31), (30, 32, 31), (31, 32, 0)])
_uv = me_cone_005.uv_layers.new(name='Mapa UV')
_uv.uv.foreach_set('vector', [0.25, 0.49, 0.25, 0.25, 0.2968, 0.4854, 0.2968, 0.4854, 0.25, 0.25, 0.3418, 0.4717, 0.3418, 0.4717, 0.25, 0.25, 0.3833, 0.4496, 0.3833, 0.4496, 0.25, 0.25, 0.4197, 0.4197, 0.4197, 0.4197, 0.25, 0.25, 0.4496, 0.3833, 0.4496, 0.3833, 0.25, 0.25, 0.4717, 0.3418, 0.4717, 0.3418, 0.25, 0.25, 0.4854, 0.2968, 0.4854, 0.2968, 0.25, 0.25, 0.49, 0.25, 0.49, 0.25, 0.25, 0.25, 0.4854, 0.2032, 0.4854, 0.2032, 0.25, 0.25, 0.4717, 0.1582, 0.4717, 0.1582, 0.25, 0.25, 0.4496, 0.1167, 0.4496, 0.1167, 0.25, 0.25, 0.4197, 0.08029, 0.4197, 0.08029, 0.25, 0.25, 0.3833, 0.05045, 0.3833, 0.05045, 0.25, 0.25, 0.3418, 0.02827, 0.3418, 0.02827, 0.25, 0.25, 0.2968, 0.01461, 0.2968, 0.01461, 0.25, 0.25, 0.25, 0.01, 0.25, 0.01, 0.25, 0.25, 0.2032, 0.01461, 0.2032, 0.01461, 0.25, 0.25, 0.1582, 0.02827, 0.1582, 0.02827, 0.25, 0.25, 0.1167, 0.05045, 0.1167, 0.05045, 0.25, 0.25, 0.08029, 0.08029, 0.08029, 0.08029, 0.25, 0.25, 0.05045, 0.1167, 0.05045, 0.1167, 0.25, 0.25, 0.02827, 0.1582, 0.02827, 0.1582, 0.25, 0.25, 0.01461, 0.2032, 0.01461, 0.2032, 0.25, 0.25, 0.01, 0.25, 0.01, 0.25, 0.25, 0.25, 0.01461, 0.2968, 0.01461, 0.2968, 0.25, 0.25, 0.02827, 0.3418, 0.02827, 0.3418, 0.25, 0.25, 0.05045, 0.3833, 0.05045, 0.3833, 0.25, 0.25, 0.08029, 0.4197, 0.08029, 0.4197, 0.25, 0.25, 0.1167, 0.4496, 0.1167, 0.4496, 0.25, 0.25, 0.1582, 0.4717, 0.75, 0.49, 0.7968, 0.4854, 0.8418, 0.4717, 0.8833, 0.4496, 0.9197, 0.4197, 0.9496, 0.3833, 0.9717, 0.3418, 0.9854, 0.2968, 0.99, 0.25, 0.9854, 0.2032, 0.9717, 0.1582, 0.9496, 0.1167, 0.9197, 0.08029, 0.8833, 0.05045, 0.8418, 0.02827, 0.7968, 0.01461, 0.75, 0.01, 0.7032, 0.01461, 0.6582, 0.02827, 0.6167, 0.05045, 0.5803, 0.08029, 0.5504, 0.1167, 0.5283, 0.1582, 0.5146, 0.2032, 0.51, 0.25, 0.5146, 0.2968, 0.5283, 0.3418, 0.5504, 0.3833, 0.5803, 0.4197, 0.6167, 0.4496, 0.6582, 0.4717, 0.7032, 0.4854, 0.1582, 0.4717, 0.25, 0.25, 0.2032, 0.4854, 0.2032, 0.4854, 0.25, 0.25, 0.25, 0.49])
me_cone_005.materials.append(mat_materiais_003)
me_cone_005.update()
me_cone_006 = bpy.data.meshes.new('Cone.006')
me_cone_006.from_pydata([(-1.594e-08, 0.3902, -0.9764), (0.1192, 0.3784, -0.9764), (0.2338, 0.3437, -0.9764), (0.3395, 0.2872, -0.9764), (0.4321, 0.2112, -0.9764), (0.508, 0.1186, -0.9764), (0.5645, 0.013, -0.9764), (0.5993, -0.1016, -0.9764), (0.611, -0.2208, -0.9764), (0.5993, -0.34, -0.9764), (0.5645, -0.4547, -0.9764), (0.508, -0.5603, -0.9764), (0.4321, -0.6529, -0.9764), (0.3395, -0.7289, -0.9764), (0.2338, -0.7853, -0.9764), (0.1192, -0.8201, -0.9764), (-1.594e-08, -0.8318, -0.9764), (-0.1192, -0.8201, -0.9764), (-0.2338, -0.7853, -0.9764), (-0.3395, -0.7289, -0.9764), (-0.4321, -0.6529, -0.9764), (-0.508, -0.5603, -0.9764), (-0.5645, -0.4547, -0.9764), (-0.5993, -0.34, -0.9764), (-0.611, -0.2208, -0.9764), (-0.5993, -0.1016, -0.9764), (-0.5645, 0.013, -0.9764), (-0.508, 0.1186, -0.9764), (-0.4321, 0.2112, -0.9764), (-0.3395, 0.2872, -0.9764), (-0.2338, 0.3437, -0.9764), (-0.1192, 0.3784, -0.9764), (-1.594e-08, -0.2208, 0.5455)], [], [(0, 32, 1), (1, 32, 2), (2, 32, 3), (3, 32, 4), (4, 32, 5), (5, 32, 6), (6, 32, 7), (7, 32, 8), (8, 32, 9), (9, 32, 10), (10, 32, 11), (11, 32, 12), (12, 32, 13), (13, 32, 14), (14, 32, 15), (15, 32, 16), (16, 32, 17), (17, 32, 18), (18, 32, 19), (19, 32, 20), (20, 32, 21), (21, 32, 22), (22, 32, 23), (23, 32, 24), (24, 32, 25), (25, 32, 26), (26, 32, 27), (27, 32, 28), (28, 32, 29), (29, 32, 30), (0, 1, 2, 3, 4, 5, 6, 7, 8, 9, 10, 11, 12, 13, 14, 15, 16, 17, 18, 19, 20, 21, 22, 23, 24, 25, 26, 27, 28, 29, 30, 31), (30, 32, 31), (31, 32, 0)])
_uv = me_cone_006.uv_layers.new(name='Mapa UV')
_uv.uv.foreach_set('vector', [0.25, 0.49, 0.25, 0.25, 0.2968, 0.4854, 0.2968, 0.4854, 0.25, 0.25, 0.3418, 0.4717, 0.3418, 0.4717, 0.25, 0.25, 0.3833, 0.4496, 0.3833, 0.4496, 0.25, 0.25, 0.4197, 0.4197, 0.4197, 0.4197, 0.25, 0.25, 0.4496, 0.3833, 0.4496, 0.3833, 0.25, 0.25, 0.4717, 0.3418, 0.4717, 0.3418, 0.25, 0.25, 0.4854, 0.2968, 0.4854, 0.2968, 0.25, 0.25, 0.49, 0.25, 0.49, 0.25, 0.25, 0.25, 0.4854, 0.2032, 0.4854, 0.2032, 0.25, 0.25, 0.4717, 0.1582, 0.4717, 0.1582, 0.25, 0.25, 0.4496, 0.1167, 0.4496, 0.1167, 0.25, 0.25, 0.4197, 0.08029, 0.4197, 0.08029, 0.25, 0.25, 0.3833, 0.05045, 0.3833, 0.05045, 0.25, 0.25, 0.3418, 0.02827, 0.3418, 0.02827, 0.25, 0.25, 0.2968, 0.01461, 0.2968, 0.01461, 0.25, 0.25, 0.25, 0.01, 0.25, 0.01, 0.25, 0.25, 0.2032, 0.01461, 0.2032, 0.01461, 0.25, 0.25, 0.1582, 0.02827, 0.1582, 0.02827, 0.25, 0.25, 0.1167, 0.05045, 0.1167, 0.05045, 0.25, 0.25, 0.08029, 0.08029, 0.08029, 0.08029, 0.25, 0.25, 0.05045, 0.1167, 0.05045, 0.1167, 0.25, 0.25, 0.02827, 0.1582, 0.02827, 0.1582, 0.25, 0.25, 0.01461, 0.2032, 0.01461, 0.2032, 0.25, 0.25, 0.01, 0.25, 0.01, 0.25, 0.25, 0.25, 0.01461, 0.2968, 0.01461, 0.2968, 0.25, 0.25, 0.02827, 0.3418, 0.02827, 0.3418, 0.25, 0.25, 0.05045, 0.3833, 0.05045, 0.3833, 0.25, 0.25, 0.08029, 0.4197, 0.08029, 0.4197, 0.25, 0.25, 0.1167, 0.4496, 0.1167, 0.4496, 0.25, 0.25, 0.1582, 0.4717, 0.75, 0.49, 0.7968, 0.4854, 0.8418, 0.4717, 0.8833, 0.4496, 0.9197, 0.4197, 0.9496, 0.3833, 0.9717, 0.3418, 0.9854, 0.2968, 0.99, 0.25, 0.9854, 0.2032, 0.9717, 0.1582, 0.9496, 0.1167, 0.9197, 0.08029, 0.8833, 0.05045, 0.8418, 0.02827, 0.7968, 0.01461, 0.75, 0.01, 0.7032, 0.01461, 0.6582, 0.02827, 0.6167, 0.05045, 0.5803, 0.08029, 0.5504, 0.1167, 0.5283, 0.1582, 0.5146, 0.2032, 0.51, 0.25, 0.5146, 0.2968, 0.5283, 0.3418, 0.5504, 0.3833, 0.5803, 0.4197, 0.6167, 0.4496, 0.6582, 0.4717, 0.7032, 0.4854, 0.1582, 0.4717, 0.25, 0.25, 0.2032, 0.4854, 0.2032, 0.4854, 0.25, 0.25, 0.25, 0.49])
me_cone_006.materials.append(mat_materiais_003)
me_cone_006.update()
me_cone_007 = bpy.data.meshes.new('Cone.007')
me_cone_007.from_pydata([(-1.594e-08, 0.3902, -0.9764), (0.1192, 0.3784, -0.9764), (0.2338, 0.3437, -0.9764), (0.3395, 0.2872, -0.9764), (0.4321, 0.2112, -0.9764), (0.508, 0.1186, -0.9764), (0.5645, 0.013, -0.9764), (0.5993, -0.1016, -0.9764), (0.611, -0.2208, -0.9764), (0.5993, -0.34, -0.9764), (0.5645, -0.4547, -0.9764), (0.508, -0.5603, -0.9764), (0.4321, -0.6529, -0.9764), (0.3395, -0.7289, -0.9764), (0.2338, -0.7853, -0.9764), (0.1192, -0.8201, -0.9764), (-1.594e-08, -0.8318, -0.9764), (-0.1192, -0.8201, -0.9764), (-0.2338, -0.7853, -0.9764), (-0.3395, -0.7289, -0.9764), (-0.4321, -0.6529, -0.9764), (-0.508, -0.5603, -0.9764), (-0.5645, -0.4547, -0.9764), (-0.5993, -0.34, -0.9764), (-0.611, -0.2208, -0.9764), (-0.5993, -0.1016, -0.9764), (-0.5645, 0.013, -0.9764), (-0.508, 0.1186, -0.9764), (-0.4321, 0.2112, -0.9764), (-0.3395, 0.2872, -0.9764), (-0.2338, 0.3437, -0.9764), (-0.1192, 0.3784, -0.9764), (-1.594e-08, -0.2208, 0.5455)], [], [(0, 32, 1), (1, 32, 2), (2, 32, 3), (3, 32, 4), (4, 32, 5), (5, 32, 6), (6, 32, 7), (7, 32, 8), (8, 32, 9), (9, 32, 10), (10, 32, 11), (11, 32, 12), (12, 32, 13), (13, 32, 14), (14, 32, 15), (15, 32, 16), (16, 32, 17), (17, 32, 18), (18, 32, 19), (19, 32, 20), (20, 32, 21), (21, 32, 22), (22, 32, 23), (23, 32, 24), (24, 32, 25), (25, 32, 26), (26, 32, 27), (27, 32, 28), (28, 32, 29), (29, 32, 30), (0, 1, 2, 3, 4, 5, 6, 7, 8, 9, 10, 11, 12, 13, 14, 15, 16, 17, 18, 19, 20, 21, 22, 23, 24, 25, 26, 27, 28, 29, 30, 31), (30, 32, 31), (31, 32, 0)])
_uv = me_cone_007.uv_layers.new(name='Mapa UV')
_uv.uv.foreach_set('vector', [0.25, 0.49, 0.25, 0.25, 0.2968, 0.4854, 0.2968, 0.4854, 0.25, 0.25, 0.3418, 0.4717, 0.3418, 0.4717, 0.25, 0.25, 0.3833, 0.4496, 0.3833, 0.4496, 0.25, 0.25, 0.4197, 0.4197, 0.4197, 0.4197, 0.25, 0.25, 0.4496, 0.3833, 0.4496, 0.3833, 0.25, 0.25, 0.4717, 0.3418, 0.4717, 0.3418, 0.25, 0.25, 0.4854, 0.2968, 0.4854, 0.2968, 0.25, 0.25, 0.49, 0.25, 0.49, 0.25, 0.25, 0.25, 0.4854, 0.2032, 0.4854, 0.2032, 0.25, 0.25, 0.4717, 0.1582, 0.4717, 0.1582, 0.25, 0.25, 0.4496, 0.1167, 0.4496, 0.1167, 0.25, 0.25, 0.4197, 0.08029, 0.4197, 0.08029, 0.25, 0.25, 0.3833, 0.05045, 0.3833, 0.05045, 0.25, 0.25, 0.3418, 0.02827, 0.3418, 0.02827, 0.25, 0.25, 0.2968, 0.01461, 0.2968, 0.01461, 0.25, 0.25, 0.25, 0.01, 0.25, 0.01, 0.25, 0.25, 0.2032, 0.01461, 0.2032, 0.01461, 0.25, 0.25, 0.1582, 0.02827, 0.1582, 0.02827, 0.25, 0.25, 0.1167, 0.05045, 0.1167, 0.05045, 0.25, 0.25, 0.08029, 0.08029, 0.08029, 0.08029, 0.25, 0.25, 0.05045, 0.1167, 0.05045, 0.1167, 0.25, 0.25, 0.02827, 0.1582, 0.02827, 0.1582, 0.25, 0.25, 0.01461, 0.2032, 0.01461, 0.2032, 0.25, 0.25, 0.01, 0.25, 0.01, 0.25, 0.25, 0.25, 0.01461, 0.2968, 0.01461, 0.2968, 0.25, 0.25, 0.02827, 0.3418, 0.02827, 0.3418, 0.25, 0.25, 0.05045, 0.3833, 0.05045, 0.3833, 0.25, 0.25, 0.08029, 0.4197, 0.08029, 0.4197, 0.25, 0.25, 0.1167, 0.4496, 0.1167, 0.4496, 0.25, 0.25, 0.1582, 0.4717, 0.75, 0.49, 0.7968, 0.4854, 0.8418, 0.4717, 0.8833, 0.4496, 0.9197, 0.4197, 0.9496, 0.3833, 0.9717, 0.3418, 0.9854, 0.2968, 0.99, 0.25, 0.9854, 0.2032, 0.9717, 0.1582, 0.9496, 0.1167, 0.9197, 0.08029, 0.8833, 0.05045, 0.8418, 0.02827, 0.7968, 0.01461, 0.75, 0.01, 0.7032, 0.01461, 0.6582, 0.02827, 0.6167, 0.05045, 0.5803, 0.08029, 0.5504, 0.1167, 0.5283, 0.1582, 0.5146, 0.2032, 0.51, 0.25, 0.5146, 0.2968, 0.5283, 0.3418, 0.5504, 0.3833, 0.5803, 0.4197, 0.6167, 0.4496, 0.6582, 0.4717, 0.7032, 0.4854, 0.1582, 0.4717, 0.25, 0.25, 0.2032, 0.4854, 0.2032, 0.4854, 0.25, 0.25, 0.25, 0.49])
me_cone_007.materials.append(mat_materiais_003)
me_cone_007.update()
me_cone_008 = bpy.data.meshes.new('Cone.008')
me_cone_008.from_pydata([(-1.594e-08, 0.3902, -0.9764), (0.1192, 0.3784, -0.9764), (0.2338, 0.3437, -0.9764), (0.3395, 0.2872, -0.9764), (0.4321, 0.2112, -0.9764), (0.508, 0.1186, -0.9764), (0.5645, 0.013, -0.9764), (0.5993, -0.1016, -0.9764), (0.611, -0.2208, -0.9764), (0.5993, -0.34, -0.9764), (0.5645, -0.4547, -0.9764), (0.508, -0.5603, -0.9764), (0.4321, -0.6529, -0.9764), (0.3395, -0.7289, -0.9764), (0.2338, -0.7853, -0.9764), (0.1192, -0.8201, -0.9764), (-1.594e-08, -0.8318, -0.9764), (-0.1192, -0.8201, -0.9764), (-0.2338, -0.7853, -0.9764), (-0.3395, -0.7289, -0.9764), (-0.4321, -0.6529, -0.9764), (-0.508, -0.5603, -0.9764), (-0.5645, -0.4547, -0.9764), (-0.5993, -0.34, -0.9764), (-0.611, -0.2208, -0.9764), (-0.5993, -0.1016, -0.9764), (-0.5645, 0.013, -0.9764), (-0.508, 0.1186, -0.9764), (-0.4321, 0.2112, -0.9764), (-0.3395, 0.2872, -0.9764), (-0.2338, 0.3437, -0.9764), (-0.1192, 0.3784, -0.9764), (-1.594e-08, -0.2208, 0.5455)], [], [(0, 32, 1), (1, 32, 2), (2, 32, 3), (3, 32, 4), (4, 32, 5), (5, 32, 6), (6, 32, 7), (7, 32, 8), (8, 32, 9), (9, 32, 10), (10, 32, 11), (11, 32, 12), (12, 32, 13), (13, 32, 14), (14, 32, 15), (15, 32, 16), (16, 32, 17), (17, 32, 18), (18, 32, 19), (19, 32, 20), (20, 32, 21), (21, 32, 22), (22, 32, 23), (23, 32, 24), (24, 32, 25), (25, 32, 26), (26, 32, 27), (27, 32, 28), (28, 32, 29), (29, 32, 30), (0, 1, 2, 3, 4, 5, 6, 7, 8, 9, 10, 11, 12, 13, 14, 15, 16, 17, 18, 19, 20, 21, 22, 23, 24, 25, 26, 27, 28, 29, 30, 31), (30, 32, 31), (31, 32, 0)])
_uv = me_cone_008.uv_layers.new(name='Mapa UV')
_uv.uv.foreach_set('vector', [0.25, 0.49, 0.25, 0.25, 0.2968, 0.4854, 0.2968, 0.4854, 0.25, 0.25, 0.3418, 0.4717, 0.3418, 0.4717, 0.25, 0.25, 0.3833, 0.4496, 0.3833, 0.4496, 0.25, 0.25, 0.4197, 0.4197, 0.4197, 0.4197, 0.25, 0.25, 0.4496, 0.3833, 0.4496, 0.3833, 0.25, 0.25, 0.4717, 0.3418, 0.4717, 0.3418, 0.25, 0.25, 0.4854, 0.2968, 0.4854, 0.2968, 0.25, 0.25, 0.49, 0.25, 0.49, 0.25, 0.25, 0.25, 0.4854, 0.2032, 0.4854, 0.2032, 0.25, 0.25, 0.4717, 0.1582, 0.4717, 0.1582, 0.25, 0.25, 0.4496, 0.1167, 0.4496, 0.1167, 0.25, 0.25, 0.4197, 0.08029, 0.4197, 0.08029, 0.25, 0.25, 0.3833, 0.05045, 0.3833, 0.05045, 0.25, 0.25, 0.3418, 0.02827, 0.3418, 0.02827, 0.25, 0.25, 0.2968, 0.01461, 0.2968, 0.01461, 0.25, 0.25, 0.25, 0.01, 0.25, 0.01, 0.25, 0.25, 0.2032, 0.01461, 0.2032, 0.01461, 0.25, 0.25, 0.1582, 0.02827, 0.1582, 0.02827, 0.25, 0.25, 0.1167, 0.05045, 0.1167, 0.05045, 0.25, 0.25, 0.08029, 0.08029, 0.08029, 0.08029, 0.25, 0.25, 0.05045, 0.1167, 0.05045, 0.1167, 0.25, 0.25, 0.02827, 0.1582, 0.02827, 0.1582, 0.25, 0.25, 0.01461, 0.2032, 0.01461, 0.2032, 0.25, 0.25, 0.01, 0.25, 0.01, 0.25, 0.25, 0.25, 0.01461, 0.2968, 0.01461, 0.2968, 0.25, 0.25, 0.02827, 0.3418, 0.02827, 0.3418, 0.25, 0.25, 0.05045, 0.3833, 0.05045, 0.3833, 0.25, 0.25, 0.08029, 0.4197, 0.08029, 0.4197, 0.25, 0.25, 0.1167, 0.4496, 0.1167, 0.4496, 0.25, 0.25, 0.1582, 0.4717, 0.75, 0.49, 0.7968, 0.4854, 0.8418, 0.4717, 0.8833, 0.4496, 0.9197, 0.4197, 0.9496, 0.3833, 0.9717, 0.3418, 0.9854, 0.2968, 0.99, 0.25, 0.9854, 0.2032, 0.9717, 0.1582, 0.9496, 0.1167, 0.9197, 0.08029, 0.8833, 0.05045, 0.8418, 0.02827, 0.7968, 0.01461, 0.75, 0.01, 0.7032, 0.01461, 0.6582, 0.02827, 0.6167, 0.05045, 0.5803, 0.08029, 0.5504, 0.1167, 0.5283, 0.1582, 0.5146, 0.2032, 0.51, 0.25, 0.5146, 0.2968, 0.5283, 0.3418, 0.5504, 0.3833, 0.5803, 0.4197, 0.6167, 0.4496, 0.6582, 0.4717, 0.7032, 0.4854, 0.1582, 0.4717, 0.25, 0.25, 0.2032, 0.4854, 0.2032, 0.4854, 0.25, 0.25, 0.25, 0.49])
me_cone_008.materials.append(mat_materiais_003)
me_cone_008.update()
me_cone_009 = bpy.data.meshes.new('Cone.009')
me_cone_009.from_pydata([(-1.594e-08, 0.3902, -0.9764), (0.1192, 0.3784, -0.9764), (0.2338, 0.3437, -0.9764), (0.3395, 0.2872, -0.9764), (0.4321, 0.2112, -0.9764), (0.508, 0.1186, -0.9764), (0.5645, 0.013, -0.9764), (0.5993, -0.1016, -0.9764), (0.611, -0.2208, -0.9764), (0.5993, -0.34, -0.9764), (0.5645, -0.4547, -0.9764), (0.508, -0.5603, -0.9764), (0.4321, -0.6529, -0.9764), (0.3395, -0.7289, -0.9764), (0.2338, -0.7853, -0.9764), (0.1192, -0.8201, -0.9764), (-1.594e-08, -0.8318, -0.9764), (-0.1192, -0.8201, -0.9764), (-0.2338, -0.7853, -0.9764), (-0.3395, -0.7289, -0.9764), (-0.4321, -0.6529, -0.9764), (-0.508, -0.5603, -0.9764), (-0.5645, -0.4547, -0.9764), (-0.5993, -0.34, -0.9764), (-0.611, -0.2208, -0.9764), (-0.5993, -0.1016, -0.9764), (-0.5645, 0.013, -0.9764), (-0.508, 0.1186, -0.9764), (-0.4321, 0.2112, -0.9764), (-0.3395, 0.2872, -0.9764), (-0.2338, 0.3437, -0.9764), (-0.1192, 0.3784, -0.9764), (-1.594e-08, -0.2208, 0.5455)], [], [(0, 32, 1), (1, 32, 2), (2, 32, 3), (3, 32, 4), (4, 32, 5), (5, 32, 6), (6, 32, 7), (7, 32, 8), (8, 32, 9), (9, 32, 10), (10, 32, 11), (11, 32, 12), (12, 32, 13), (13, 32, 14), (14, 32, 15), (15, 32, 16), (16, 32, 17), (17, 32, 18), (18, 32, 19), (19, 32, 20), (20, 32, 21), (21, 32, 22), (22, 32, 23), (23, 32, 24), (24, 32, 25), (25, 32, 26), (26, 32, 27), (27, 32, 28), (28, 32, 29), (29, 32, 30), (0, 1, 2, 3, 4, 5, 6, 7, 8, 9, 10, 11, 12, 13, 14, 15, 16, 17, 18, 19, 20, 21, 22, 23, 24, 25, 26, 27, 28, 29, 30, 31), (30, 32, 31), (31, 32, 0)])
_uv = me_cone_009.uv_layers.new(name='Mapa UV')
_uv.uv.foreach_set('vector', [0.25, 0.49, 0.25, 0.25, 0.2968, 0.4854, 0.2968, 0.4854, 0.25, 0.25, 0.3418, 0.4717, 0.3418, 0.4717, 0.25, 0.25, 0.3833, 0.4496, 0.3833, 0.4496, 0.25, 0.25, 0.4197, 0.4197, 0.4197, 0.4197, 0.25, 0.25, 0.4496, 0.3833, 0.4496, 0.3833, 0.25, 0.25, 0.4717, 0.3418, 0.4717, 0.3418, 0.25, 0.25, 0.4854, 0.2968, 0.4854, 0.2968, 0.25, 0.25, 0.49, 0.25, 0.49, 0.25, 0.25, 0.25, 0.4854, 0.2032, 0.4854, 0.2032, 0.25, 0.25, 0.4717, 0.1582, 0.4717, 0.1582, 0.25, 0.25, 0.4496, 0.1167, 0.4496, 0.1167, 0.25, 0.25, 0.4197, 0.08029, 0.4197, 0.08029, 0.25, 0.25, 0.3833, 0.05045, 0.3833, 0.05045, 0.25, 0.25, 0.3418, 0.02827, 0.3418, 0.02827, 0.25, 0.25, 0.2968, 0.01461, 0.2968, 0.01461, 0.25, 0.25, 0.25, 0.01, 0.25, 0.01, 0.25, 0.25, 0.2032, 0.01461, 0.2032, 0.01461, 0.25, 0.25, 0.1582, 0.02827, 0.1582, 0.02827, 0.25, 0.25, 0.1167, 0.05045, 0.1167, 0.05045, 0.25, 0.25, 0.08029, 0.08029, 0.08029, 0.08029, 0.25, 0.25, 0.05045, 0.1167, 0.05045, 0.1167, 0.25, 0.25, 0.02827, 0.1582, 0.02827, 0.1582, 0.25, 0.25, 0.01461, 0.2032, 0.01461, 0.2032, 0.25, 0.25, 0.01, 0.25, 0.01, 0.25, 0.25, 0.25, 0.01461, 0.2968, 0.01461, 0.2968, 0.25, 0.25, 0.02827, 0.3418, 0.02827, 0.3418, 0.25, 0.25, 0.05045, 0.3833, 0.05045, 0.3833, 0.25, 0.25, 0.08029, 0.4197, 0.08029, 0.4197, 0.25, 0.25, 0.1167, 0.4496, 0.1167, 0.4496, 0.25, 0.25, 0.1582, 0.4717, 0.75, 0.49, 0.7968, 0.4854, 0.8418, 0.4717, 0.8833, 0.4496, 0.9197, 0.4197, 0.9496, 0.3833, 0.9717, 0.3418, 0.9854, 0.2968, 0.99, 0.25, 0.9854, 0.2032, 0.9717, 0.1582, 0.9496, 0.1167, 0.9197, 0.08029, 0.8833, 0.05045, 0.8418, 0.02827, 0.7968, 0.01461, 0.75, 0.01, 0.7032, 0.01461, 0.6582, 0.02827, 0.6167, 0.05045, 0.5803, 0.08029, 0.5504, 0.1167, 0.5283, 0.1582, 0.5146, 0.2032, 0.51, 0.25, 0.5146, 0.2968, 0.5283, 0.3418, 0.5504, 0.3833, 0.5803, 0.4197, 0.6167, 0.4496, 0.6582, 0.4717, 0.7032, 0.4854, 0.1582, 0.4717, 0.25, 0.25, 0.2032, 0.4854, 0.2032, 0.4854, 0.25, 0.25, 0.25, 0.49])
me_cone_009.materials.append(mat_materiais_003)
me_cone_009.update()
me_cone_010 = bpy.data.meshes.new('Cone.010')
me_cone_010.from_pydata([(-1.594e-08, 0.3902, -0.9764), (0.1192, 0.3784, -0.9764), (0.2338, 0.3437, -0.9764), (0.3395, 0.2872, -0.9764), (0.4321, 0.2112, -0.9764), (0.508, 0.1186, -0.9764), (0.5645, 0.013, -0.9764), (0.5993, -0.1016, -0.9764), (0.611, -0.2208, -0.9764), (0.5993, -0.34, -0.9764), (0.5645, -0.4547, -0.9764), (0.508, -0.5603, -0.9764), (0.4321, -0.6529, -0.9764), (0.3395, -0.7289, -0.9764), (0.2338, -0.7853, -0.9764), (0.1192, -0.8201, -0.9764), (-1.594e-08, -0.8318, -0.9764), (-0.1192, -0.8201, -0.9764), (-0.2338, -0.7853, -0.9764), (-0.3395, -0.7289, -0.9764), (-0.4321, -0.6529, -0.9764), (-0.508, -0.5603, -0.9764), (-0.5645, -0.4547, -0.9764), (-0.5993, -0.34, -0.9764), (-0.611, -0.2208, -0.9764), (-0.5993, -0.1016, -0.9764), (-0.5645, 0.013, -0.9764), (-0.508, 0.1186, -0.9764), (-0.4321, 0.2112, -0.9764), (-0.3395, 0.2872, -0.9764), (-0.2338, 0.3437, -0.9764), (-0.1192, 0.3784, -0.9764), (-1.594e-08, -0.2208, 0.5455)], [], [(0, 32, 1), (1, 32, 2), (2, 32, 3), (3, 32, 4), (4, 32, 5), (5, 32, 6), (6, 32, 7), (7, 32, 8), (8, 32, 9), (9, 32, 10), (10, 32, 11), (11, 32, 12), (12, 32, 13), (13, 32, 14), (14, 32, 15), (15, 32, 16), (16, 32, 17), (17, 32, 18), (18, 32, 19), (19, 32, 20), (20, 32, 21), (21, 32, 22), (22, 32, 23), (23, 32, 24), (24, 32, 25), (25, 32, 26), (26, 32, 27), (27, 32, 28), (28, 32, 29), (29, 32, 30), (0, 1, 2, 3, 4, 5, 6, 7, 8, 9, 10, 11, 12, 13, 14, 15, 16, 17, 18, 19, 20, 21, 22, 23, 24, 25, 26, 27, 28, 29, 30, 31), (30, 32, 31), (31, 32, 0)])
_uv = me_cone_010.uv_layers.new(name='Mapa UV')
_uv.uv.foreach_set('vector', [0.25, 0.49, 0.25, 0.25, 0.2968, 0.4854, 0.2968, 0.4854, 0.25, 0.25, 0.3418, 0.4717, 0.3418, 0.4717, 0.25, 0.25, 0.3833, 0.4496, 0.3833, 0.4496, 0.25, 0.25, 0.4197, 0.4197, 0.4197, 0.4197, 0.25, 0.25, 0.4496, 0.3833, 0.4496, 0.3833, 0.25, 0.25, 0.4717, 0.3418, 0.4717, 0.3418, 0.25, 0.25, 0.4854, 0.2968, 0.4854, 0.2968, 0.25, 0.25, 0.49, 0.25, 0.49, 0.25, 0.25, 0.25, 0.4854, 0.2032, 0.4854, 0.2032, 0.25, 0.25, 0.4717, 0.1582, 0.4717, 0.1582, 0.25, 0.25, 0.4496, 0.1167, 0.4496, 0.1167, 0.25, 0.25, 0.4197, 0.08029, 0.4197, 0.08029, 0.25, 0.25, 0.3833, 0.05045, 0.3833, 0.05045, 0.25, 0.25, 0.3418, 0.02827, 0.3418, 0.02827, 0.25, 0.25, 0.2968, 0.01461, 0.2968, 0.01461, 0.25, 0.25, 0.25, 0.01, 0.25, 0.01, 0.25, 0.25, 0.2032, 0.01461, 0.2032, 0.01461, 0.25, 0.25, 0.1582, 0.02827, 0.1582, 0.02827, 0.25, 0.25, 0.1167, 0.05045, 0.1167, 0.05045, 0.25, 0.25, 0.08029, 0.08029, 0.08029, 0.08029, 0.25, 0.25, 0.05045, 0.1167, 0.05045, 0.1167, 0.25, 0.25, 0.02827, 0.1582, 0.02827, 0.1582, 0.25, 0.25, 0.01461, 0.2032, 0.01461, 0.2032, 0.25, 0.25, 0.01, 0.25, 0.01, 0.25, 0.25, 0.25, 0.01461, 0.2968, 0.01461, 0.2968, 0.25, 0.25, 0.02827, 0.3418, 0.02827, 0.3418, 0.25, 0.25, 0.05045, 0.3833, 0.05045, 0.3833, 0.25, 0.25, 0.08029, 0.4197, 0.08029, 0.4197, 0.25, 0.25, 0.1167, 0.4496, 0.1167, 0.4496, 0.25, 0.25, 0.1582, 0.4717, 0.75, 0.49, 0.7968, 0.4854, 0.8418, 0.4717, 0.8833, 0.4496, 0.9197, 0.4197, 0.9496, 0.3833, 0.9717, 0.3418, 0.9854, 0.2968, 0.99, 0.25, 0.9854, 0.2032, 0.9717, 0.1582, 0.9496, 0.1167, 0.9197, 0.08029, 0.8833, 0.05045, 0.8418, 0.02827, 0.7968, 0.01461, 0.75, 0.01, 0.7032, 0.01461, 0.6582, 0.02827, 0.6167, 0.05045, 0.5803, 0.08029, 0.5504, 0.1167, 0.5283, 0.1582, 0.5146, 0.2032, 0.51, 0.25, 0.5146, 0.2968, 0.5283, 0.3418, 0.5504, 0.3833, 0.5803, 0.4197, 0.6167, 0.4496, 0.6582, 0.4717, 0.7032, 0.4854, 0.1582, 0.4717, 0.25, 0.25, 0.2032, 0.4854, 0.2032, 0.4854, 0.25, 0.25, 0.25, 0.49])
me_cone_010.materials.append(mat_materiais_003)
me_cone_010.update()
me_cone_011 = bpy.data.meshes.new('Cone.011')
me_cone_011.from_pydata([(-1.594e-08, 0.3902, -0.9764), (0.1192, 0.3784, -0.9764), (0.2338, 0.3437, -0.9764), (0.3395, 0.2872, -0.9764), (0.4321, 0.2112, -0.9764), (0.508, 0.1186, -0.9764), (0.5645, 0.013, -0.9764), (0.5993, -0.1016, -0.9764), (0.611, -0.2208, -0.9764), (0.5993, -0.34, -0.9764), (0.5645, -0.4547, -0.9764), (0.508, -0.5603, -0.9764), (0.4321, -0.6529, -0.9764), (0.3395, -0.7289, -0.9764), (0.2338, -0.7853, -0.9764), (0.1192, -0.8201, -0.9764), (-1.594e-08, -0.8318, -0.9764), (-0.1192, -0.8201, -0.9764), (-0.2338, -0.7853, -0.9764), (-0.3395, -0.7289, -0.9764), (-0.4321, -0.6529, -0.9764), (-0.508, -0.5603, -0.9764), (-0.5645, -0.4547, -0.9764), (-0.5993, -0.34, -0.9764), (-0.611, -0.2208, -0.9764), (-0.5993, -0.1016, -0.9764), (-0.5645, 0.013, -0.9764), (-0.508, 0.1186, -0.9764), (-0.4321, 0.2112, -0.9764), (-0.3395, 0.2872, -0.9764), (-0.2338, 0.3437, -0.9764), (-0.1192, 0.3784, -0.9764), (-1.594e-08, -0.2208, 0.5455)], [], [(0, 32, 1), (1, 32, 2), (2, 32, 3), (3, 32, 4), (4, 32, 5), (5, 32, 6), (6, 32, 7), (7, 32, 8), (8, 32, 9), (9, 32, 10), (10, 32, 11), (11, 32, 12), (12, 32, 13), (13, 32, 14), (14, 32, 15), (15, 32, 16), (16, 32, 17), (17, 32, 18), (18, 32, 19), (19, 32, 20), (20, 32, 21), (21, 32, 22), (22, 32, 23), (23, 32, 24), (24, 32, 25), (25, 32, 26), (26, 32, 27), (27, 32, 28), (28, 32, 29), (29, 32, 30), (0, 1, 2, 3, 4, 5, 6, 7, 8, 9, 10, 11, 12, 13, 14, 15, 16, 17, 18, 19, 20, 21, 22, 23, 24, 25, 26, 27, 28, 29, 30, 31), (30, 32, 31), (31, 32, 0)])
_uv = me_cone_011.uv_layers.new(name='Mapa UV')
_uv.uv.foreach_set('vector', [0.25, 0.49, 0.25, 0.25, 0.2968, 0.4854, 0.2968, 0.4854, 0.25, 0.25, 0.3418, 0.4717, 0.3418, 0.4717, 0.25, 0.25, 0.3833, 0.4496, 0.3833, 0.4496, 0.25, 0.25, 0.4197, 0.4197, 0.4197, 0.4197, 0.25, 0.25, 0.4496, 0.3833, 0.4496, 0.3833, 0.25, 0.25, 0.4717, 0.3418, 0.4717, 0.3418, 0.25, 0.25, 0.4854, 0.2968, 0.4854, 0.2968, 0.25, 0.25, 0.49, 0.25, 0.49, 0.25, 0.25, 0.25, 0.4854, 0.2032, 0.4854, 0.2032, 0.25, 0.25, 0.4717, 0.1582, 0.4717, 0.1582, 0.25, 0.25, 0.4496, 0.1167, 0.4496, 0.1167, 0.25, 0.25, 0.4197, 0.08029, 0.4197, 0.08029, 0.25, 0.25, 0.3833, 0.05045, 0.3833, 0.05045, 0.25, 0.25, 0.3418, 0.02827, 0.3418, 0.02827, 0.25, 0.25, 0.2968, 0.01461, 0.2968, 0.01461, 0.25, 0.25, 0.25, 0.01, 0.25, 0.01, 0.25, 0.25, 0.2032, 0.01461, 0.2032, 0.01461, 0.25, 0.25, 0.1582, 0.02827, 0.1582, 0.02827, 0.25, 0.25, 0.1167, 0.05045, 0.1167, 0.05045, 0.25, 0.25, 0.08029, 0.08029, 0.08029, 0.08029, 0.25, 0.25, 0.05045, 0.1167, 0.05045, 0.1167, 0.25, 0.25, 0.02827, 0.1582, 0.02827, 0.1582, 0.25, 0.25, 0.01461, 0.2032, 0.01461, 0.2032, 0.25, 0.25, 0.01, 0.25, 0.01, 0.25, 0.25, 0.25, 0.01461, 0.2968, 0.01461, 0.2968, 0.25, 0.25, 0.02827, 0.3418, 0.02827, 0.3418, 0.25, 0.25, 0.05045, 0.3833, 0.05045, 0.3833, 0.25, 0.25, 0.08029, 0.4197, 0.08029, 0.4197, 0.25, 0.25, 0.1167, 0.4496, 0.1167, 0.4496, 0.25, 0.25, 0.1582, 0.4717, 0.75, 0.49, 0.7968, 0.4854, 0.8418, 0.4717, 0.8833, 0.4496, 0.9197, 0.4197, 0.9496, 0.3833, 0.9717, 0.3418, 0.9854, 0.2968, 0.99, 0.25, 0.9854, 0.2032, 0.9717, 0.1582, 0.9496, 0.1167, 0.9197, 0.08029, 0.8833, 0.05045, 0.8418, 0.02827, 0.7968, 0.01461, 0.75, 0.01, 0.7032, 0.01461, 0.6582, 0.02827, 0.6167, 0.05045, 0.5803, 0.08029, 0.5504, 0.1167, 0.5283, 0.1582, 0.5146, 0.2032, 0.51, 0.25, 0.5146, 0.2968, 0.5283, 0.3418, 0.5504, 0.3833, 0.5803, 0.4197, 0.6167, 0.4496, 0.6582, 0.4717, 0.7032, 0.4854, 0.1582, 0.4717, 0.25, 0.25, 0.2032, 0.4854, 0.2032, 0.4854, 0.25, 0.25, 0.25, 0.49])
me_cone_011.materials.append(mat_materiais_003)
me_cone_011.update()
me_cone_012 = bpy.data.meshes.new('Cone.012')
me_cone_012.from_pydata([(-1.594e-08, 0.3902, -0.9764), (0.1192, 0.3784, -0.9764), (0.2338, 0.3437, -0.9764), (0.3395, 0.2872, -0.9764), (0.4321, 0.2112, -0.9764), (0.508, 0.1186, -0.9764), (0.5645, 0.013, -0.9764), (0.5993, -0.1016, -0.9764), (0.611, -0.2208, -0.9764), (0.5993, -0.34, -0.9764), (0.5645, -0.4547, -0.9764), (0.508, -0.5603, -0.9764), (0.4321, -0.6529, -0.9764), (0.3395, -0.7289, -0.9764), (0.2338, -0.7853, -0.9764), (0.1192, -0.8201, -0.9764), (-1.594e-08, -0.8318, -0.9764), (-0.1192, -0.8201, -0.9764), (-0.2338, -0.7853, -0.9764), (-0.3395, -0.7289, -0.9764), (-0.4321, -0.6529, -0.9764), (-0.508, -0.5603, -0.9764), (-0.5645, -0.4547, -0.9764), (-0.5993, -0.34, -0.9764), (-0.611, -0.2208, -0.9764), (-0.5993, -0.1016, -0.9764), (-0.5645, 0.013, -0.9764), (-0.508, 0.1186, -0.9764), (-0.4321, 0.2112, -0.9764), (-0.3395, 0.2872, -0.9764), (-0.2338, 0.3437, -0.9764), (-0.1192, 0.3784, -0.9764), (-1.594e-08, -0.2208, 0.5455)], [], [(0, 32, 1), (1, 32, 2), (2, 32, 3), (3, 32, 4), (4, 32, 5), (5, 32, 6), (6, 32, 7), (7, 32, 8), (8, 32, 9), (9, 32, 10), (10, 32, 11), (11, 32, 12), (12, 32, 13), (13, 32, 14), (14, 32, 15), (15, 32, 16), (16, 32, 17), (17, 32, 18), (18, 32, 19), (19, 32, 20), (20, 32, 21), (21, 32, 22), (22, 32, 23), (23, 32, 24), (24, 32, 25), (25, 32, 26), (26, 32, 27), (27, 32, 28), (28, 32, 29), (29, 32, 30), (0, 1, 2, 3, 4, 5, 6, 7, 8, 9, 10, 11, 12, 13, 14, 15, 16, 17, 18, 19, 20, 21, 22, 23, 24, 25, 26, 27, 28, 29, 30, 31), (30, 32, 31), (31, 32, 0)])
_uv = me_cone_012.uv_layers.new(name='Mapa UV')
_uv.uv.foreach_set('vector', [0.25, 0.49, 0.25, 0.25, 0.2968, 0.4854, 0.2968, 0.4854, 0.25, 0.25, 0.3418, 0.4717, 0.3418, 0.4717, 0.25, 0.25, 0.3833, 0.4496, 0.3833, 0.4496, 0.25, 0.25, 0.4197, 0.4197, 0.4197, 0.4197, 0.25, 0.25, 0.4496, 0.3833, 0.4496, 0.3833, 0.25, 0.25, 0.4717, 0.3418, 0.4717, 0.3418, 0.25, 0.25, 0.4854, 0.2968, 0.4854, 0.2968, 0.25, 0.25, 0.49, 0.25, 0.49, 0.25, 0.25, 0.25, 0.4854, 0.2032, 0.4854, 0.2032, 0.25, 0.25, 0.4717, 0.1582, 0.4717, 0.1582, 0.25, 0.25, 0.4496, 0.1167, 0.4496, 0.1167, 0.25, 0.25, 0.4197, 0.08029, 0.4197, 0.08029, 0.25, 0.25, 0.3833, 0.05045, 0.3833, 0.05045, 0.25, 0.25, 0.3418, 0.02827, 0.3418, 0.02827, 0.25, 0.25, 0.2968, 0.01461, 0.2968, 0.01461, 0.25, 0.25, 0.25, 0.01, 0.25, 0.01, 0.25, 0.25, 0.2032, 0.01461, 0.2032, 0.01461, 0.25, 0.25, 0.1582, 0.02827, 0.1582, 0.02827, 0.25, 0.25, 0.1167, 0.05045, 0.1167, 0.05045, 0.25, 0.25, 0.08029, 0.08029, 0.08029, 0.08029, 0.25, 0.25, 0.05045, 0.1167, 0.05045, 0.1167, 0.25, 0.25, 0.02827, 0.1582, 0.02827, 0.1582, 0.25, 0.25, 0.01461, 0.2032, 0.01461, 0.2032, 0.25, 0.25, 0.01, 0.25, 0.01, 0.25, 0.25, 0.25, 0.01461, 0.2968, 0.01461, 0.2968, 0.25, 0.25, 0.02827, 0.3418, 0.02827, 0.3418, 0.25, 0.25, 0.05045, 0.3833, 0.05045, 0.3833, 0.25, 0.25, 0.08029, 0.4197, 0.08029, 0.4197, 0.25, 0.25, 0.1167, 0.4496, 0.1167, 0.4496, 0.25, 0.25, 0.1582, 0.4717, 0.75, 0.49, 0.7968, 0.4854, 0.8418, 0.4717, 0.8833, 0.4496, 0.9197, 0.4197, 0.9496, 0.3833, 0.9717, 0.3418, 0.9854, 0.2968, 0.99, 0.25, 0.9854, 0.2032, 0.9717, 0.1582, 0.9496, 0.1167, 0.9197, 0.08029, 0.8833, 0.05045, 0.8418, 0.02827, 0.7968, 0.01461, 0.75, 0.01, 0.7032, 0.01461, 0.6582, 0.02827, 0.6167, 0.05045, 0.5803, 0.08029, 0.5504, 0.1167, 0.5283, 0.1582, 0.5146, 0.2032, 0.51, 0.25, 0.5146, 0.2968, 0.5283, 0.3418, 0.5504, 0.3833, 0.5803, 0.4197, 0.6167, 0.4496, 0.6582, 0.4717, 0.7032, 0.4854, 0.1582, 0.4717, 0.25, 0.25, 0.2032, 0.4854, 0.2032, 0.4854, 0.25, 0.25, 0.25, 0.49])
me_cone_012.materials.append(mat_materiais_003)
me_cone_012.update()
me_c_rculo_002 = bpy.data.meshes.new('Círculo.002')
me_c_rculo_002.from_pydata([(-1.414e-06, 2.263e-09, 1.242e-06), (-0.04092, 0.9524, 0.3022), (-0.04811, 0.2288, 0.3552), (-0.1342, 0.00429, 0.9909), (-0.04406, -0.2702, 0.3254), (-0.04202, -0.9497, 0.3103), (0.02087, -0.3958, -0.1541), (0.1082, -0.5913, -0.7992), (0.05696, 0.02562, -0.4206), (0.1089, 0.5843, -0.8042), (0.01433, 0.4116, -0.1058)], [], [(0, 1, 2), (0, 2, 3), (0, 3, 4), (0, 4, 5), (0, 5, 6), (0, 6, 7), (0, 7, 8), (0, 8, 9), (0, 9, 10), (0, 10, 1)])
_uv = me_c_rculo_002.uv_layers.new(name='Mapa UV')
_uv.uv.foreach_set('vector', [0.5, 0.5, 0.5, 1.0, 0.2061, 0.9045, 0.5, 0.5, 0.2061, 0.9045, 0.02447, 0.6545, 0.5, 0.5, 0.02447, 0.6545, 0.02447, 0.3455, 0.5, 0.5, 0.02447, 0.3455, 0.2061, 0.09549, 0.5, 0.5, 0.2061, 0.09549, 0.5, 0.0, 0.5, 0.5, 0.5, 0.0, 0.7939, 0.09549, 0.5, 0.5, 0.7939, 0.09549, 0.9755, 0.3455, 0.5, 0.5, 0.9755, 0.3455, 0.9755, 0.6545, 0.5, 0.5, 0.9755, 0.6545, 0.7939, 0.9045, 0.5, 0.5, 0.7939, 0.9045, 0.5, 1.0])
me_c_rculo_002.materials.append(mat_material_002)
me_c_rculo_002.update()
me_c_rculo_004 = bpy.data.meshes.new('Círculo.004')
me_c_rculo_004.from_pydata([(-1.414e-06, 2.263e-09, 1.242e-06), (-0.04092, 0.9524, 0.3022), (-0.04811, 0.2288, 0.3552), (-0.1342, 0.00429, 0.9909), (-0.04406, -0.2702, 0.3254), (-0.04202, -0.9497, 0.3103), (0.02087, -0.3958, -0.1541), (0.1082, -0.5913, -0.7992), (0.05696, 0.02562, -0.4206), (0.1089, 0.5843, -0.8042), (0.01433, 0.4116, -0.1058)], [], [(0, 1, 2), (0, 2, 3), (0, 3, 4), (0, 4, 5), (0, 5, 6), (0, 6, 7), (0, 7, 8), (0, 8, 9), (0, 9, 10), (0, 10, 1)])
_uv = me_c_rculo_004.uv_layers.new(name='Mapa UV')
_uv.uv.foreach_set('vector', [0.5, 0.5, 0.5, 1.0, 0.2061, 0.9045, 0.5, 0.5, 0.2061, 0.9045, 0.02447, 0.6545, 0.5, 0.5, 0.02447, 0.6545, 0.02447, 0.3455, 0.5, 0.5, 0.02447, 0.3455, 0.2061, 0.09549, 0.5, 0.5, 0.2061, 0.09549, 0.5, 0.0, 0.5, 0.5, 0.5, 0.0, 0.7939, 0.09549, 0.5, 0.5, 0.7939, 0.09549, 0.9755, 0.3455, 0.5, 0.5, 0.9755, 0.3455, 0.9755, 0.6545, 0.5, 0.5, 0.9755, 0.6545, 0.7939, 0.9045, 0.5, 0.5, 0.7939, 0.9045, 0.5, 1.0])
me_c_rculo_004.materials.append(mat_material_002)
me_c_rculo_004.update()
me_c_rculo_005 = bpy.data.meshes.new('Círculo.005')
me_c_rculo_005.from_pydata([(-1.414e-06, 2.263e-09, 1.242e-06), (-0.04092, 0.9524, 0.3022), (-0.04811, 0.2288, 0.3552), (-0.1342, 0.00429, 0.9909), (-0.04406, -0.2702, 0.3254), (-0.04202, -0.9497, 0.3103), (0.02087, -0.3958, -0.1541), (0.1082, -0.5913, -0.7992), (0.05696, 0.02562, -0.4206), (0.1089, 0.5843, -0.8042), (0.01433, 0.4116, -0.1058)], [], [(0, 1, 2), (0, 2, 3), (0, 3, 4), (0, 4, 5), (0, 5, 6), (0, 6, 7), (0, 7, 8), (0, 8, 9), (0, 9, 10), (0, 10, 1)])
_uv = me_c_rculo_005.uv_layers.new(name='Mapa UV')
_uv.uv.foreach_set('vector', [0.5, 0.5, 0.5, 1.0, 0.2061, 0.9045, 0.5, 0.5, 0.2061, 0.9045, 0.02447, 0.6545, 0.5, 0.5, 0.02447, 0.6545, 0.02447, 0.3455, 0.5, 0.5, 0.02447, 0.3455, 0.2061, 0.09549, 0.5, 0.5, 0.2061, 0.09549, 0.5, 0.0, 0.5, 0.5, 0.5, 0.0, 0.7939, 0.09549, 0.5, 0.5, 0.7939, 0.09549, 0.9755, 0.3455, 0.5, 0.5, 0.9755, 0.3455, 0.9755, 0.6545, 0.5, 0.5, 0.9755, 0.6545, 0.7939, 0.9045, 0.5, 0.5, 0.7939, 0.9045, 0.5, 1.0])
me_c_rculo_005.materials.append(mat_material_002)
me_c_rculo_005.update()

# ---- objects
ob_cube_002 = bpy.data.objects.new('Cube.002', me_cube_009)
ob_cubo = bpy.data.objects.new('Cubo', me_cubo_003)
ob_c_rculo = bpy.data.objects.new('Círculo', me_c_rculo_001)
ob_c_rculo_001 = bpy.data.objects.new('Círculo.001', me_c_rculo_003)
ob_cubo_001 = bpy.data.objects.new('Cubo.001', me_cubo_010)
ob_c_rculo_005 = bpy.data.objects.new('Círculo.005', me_c_rculo_009)
ob_c_rculo_006 = bpy.data.objects.new('Círculo.006', me_c_rculo_010)
ob_cubo_002 = bpy.data.objects.new('Cubo.002', me_cubo_013)
ob_cone = bpy.data.objects.new('Cone', me_cone)
ob_cone_001 = bpy.data.objects.new('Cone.001', me_cone_001)
ob_cone_002 = bpy.data.objects.new('Cone.002', me_cone_002)
ob_cone_003 = bpy.data.objects.new('Cone.003', me_cone_003)
ob_cubo_003 = bpy.data.objects.new('Cubo.003', me_cubo_014)
ob_cubo_004 = bpy.data.objects.new('Cubo.004', me_cubo_001)
ob_cone_004 = bpy.data.objects.new('Cone.004', me_cone_004)
ob_cone_005 = bpy.data.objects.new('Cone.005', me_cone_005)
ob_cone_006 = bpy.data.objects.new('Cone.006', me_cone_006)
ob_cone_007 = bpy.data.objects.new('Cone.007', me_cone_007)
ob_cone_008 = bpy.data.objects.new('Cone.008', me_cone_008)
ob_cone_009 = bpy.data.objects.new('Cone.009', me_cone_009)
ob_cone_010 = bpy.data.objects.new('Cone.010', me_cone_010)
ob_cone_011 = bpy.data.objects.new('Cone.011', me_cone_011)
ob_cone_012 = bpy.data.objects.new('Cone.012', me_cone_012)
ob_c_rculo_002 = bpy.data.objects.new('Círculo.002', me_c_rculo_002)
ob_c_rculo_003 = bpy.data.objects.new('Círculo.003', me_c_rculo_004)
ob_c_rculo_004 = bpy.data.objects.new('Círculo.004', me_c_rculo_005)

# ---- transforms, parenting, visibility, modifiers, constraints
ob_cube_002.location = (-0.5841, -13.52, -1.909)
ob_cube_002.scale = (0.9602, 1.6, 2.765)
ob_cubo.location = (-0.00492, -15.38, -2.719)
ob_cubo.scale = (1.0, 1.838, 2.167)
ob_c_rculo.location = (-0.00492, 0.008222, 3.757)
ob_c_rculo_001.location = (-0.9875, -1.633, 4.175)
ob_c_rculo_001.rotation_euler = (0.0, 0.1561, 0.0)
ob_cubo_001.location = (-0.3724, 0.4652, 1.747)
ob_c_rculo_005.location = (-0.9875, 0.6198, 4.2)
ob_c_rculo_005.rotation_euler = (0.0, 0.1561, 0.0)
ob_c_rculo_006.location = (-0.9875, 2.847, 4.251)
ob_c_rculo_006.rotation_euler = (0.0, 0.1561, 0.0)
ob_cubo_002.location = (-0.00492, 0.008222, -5.093)
ob_cone.location = (-0.00492, -4.888, -3.253)
ob_cone_001.location = (0.0009321, -4.024, -3.305)
ob_cone_002.location = (0.01182, -3.134, -3.292)
ob_cone_003.location = (0.02228, -2.283, -3.279)
ob_cubo_003.location = (-0.00492, -15.22, -0.3292)
ob_cubo_003.scale = (0.6406, 0.2633, 0.7456)
ob_cubo_004.location = (-0.3724, 0.4652, -0.2526)
ob_cone_004.location = (-0.00492, -1.261, -3.253)
ob_cone_005.location = (0.0009321, -0.3969, -3.305)
ob_cone_006.location = (0.01182, 0.4931, -3.292)
ob_cone_007.location = (0.02228, 1.344, -3.279)
ob_cone_008.location = (-0.00492, 2.345, -3.253)
ob_cone_009.location = (0.0009321, 3.209, -3.305)
ob_cone_010.location = (0.01182, 4.099, -3.292)
ob_cone_011.location = (0.02228, 4.95, -3.279)
ob_cone_012.location = (-0.00492, -5.465, -3.253)
ob_c_rculo_002.location = (-0.9702, 2.856, 4.175)
ob_c_rculo_002.rotation_euler = (0.0, 0.1561, 3.134)
ob_c_rculo_003.location = (-0.9876, 0.6029, 4.2)
ob_c_rculo_003.rotation_euler = (0.0, 0.1561, 3.134)
ob_c_rculo_004.location = (-1.005, -1.624, 4.251)
ob_c_rculo_004.rotation_euler = (0.0, 0.1561, 3.134)

# ---- collection membership
col_collection.objects.link(ob_cube_002)
col_collection.objects.link(ob_cubo)
col_collection.objects.link(ob_c_rculo)
col_collection.objects.link(ob_c_rculo_001)
col_collection.objects.link(ob_cubo_001)
col_collection.objects.link(ob_c_rculo_005)
col_collection.objects.link(ob_c_rculo_006)
col_collection.objects.link(ob_cubo_002)
col_collection.objects.link(ob_cone)
col_collection.objects.link(ob_cone_001)
col_collection.objects.link(ob_cone_002)
col_collection.objects.link(ob_cone_003)
col_collection.objects.link(ob_cubo_003)
col_collection.objects.link(ob_cubo_004)
col_collection.objects.link(ob_cone_004)
col_collection.objects.link(ob_cone_005)
col_collection.objects.link(ob_cone_006)
col_collection.objects.link(ob_cone_007)
col_collection.objects.link(ob_cone_008)
col_collection.objects.link(ob_cone_009)
col_collection.objects.link(ob_cone_010)
col_collection.objects.link(ob_cone_011)
col_collection.objects.link(ob_cone_012)
col_collection.objects.link(ob_c_rculo_002)
col_collection.objects.link(ob_c_rculo_003)
col_collection.objects.link(ob_c_rculo_004)

# ---- scene / render settings (as saved in the file)
scene.frame_start = 1; scene.frame_end = 250; scene.frame_set(0)
scene.render.engine = 'BLENDER_EEVEE_NEXT'
bpy.context.view_layer.update()

# ---- added for rendering (the .blend has no active camera and no usable light): camera, sun
cam_auto = bpy.data.cameras.new('AutoCamera')
cam_auto.lens = 50.0
cam_auto.sensor_width = 36.0
cam_auto.clip_end = 1000.0
ob_auto_camera = bpy.data.objects.new('AutoCamera', cam_auto)
scene.collection.objects.link(ob_auto_camera)
ob_auto_camera.location = (33.1336, -40.0202, 26.9056)
ob_auto_camera.rotation_euler = (1.09748, -7.21219e-08, 0.694738)
scene.camera = ob_auto_camera
light_auto_sun = bpy.data.lights.new('AutoSun', 'SUN')
light_auto_sun.energy = 3.0
light_auto_sun.angle = 0.0523599
ob_auto_sun = bpy.data.objects.new('AutoSun', light_auto_sun)
scene.collection.objects.link(ob_auto_sun)
ob_auto_sun.rotation_euler = (0.872665, 0.174533, 0.523599)
bpy.context.view_layer.update()
